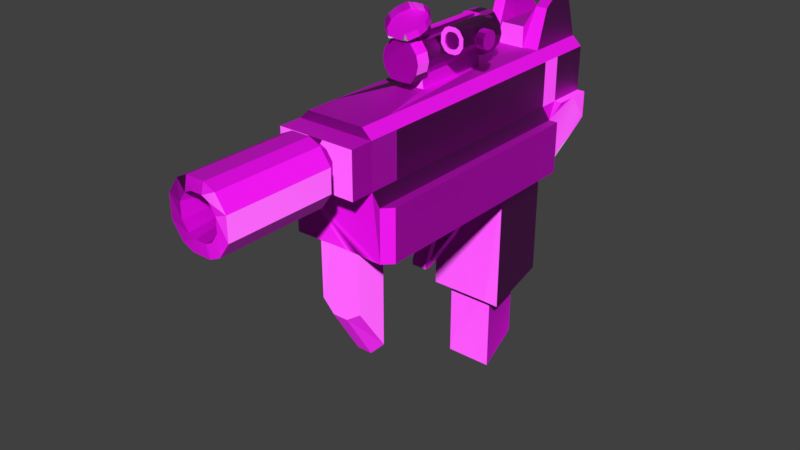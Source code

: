 # Source: UZI_med_Crit_Dmg.blend  (saved by Blender 2.80.75; exported with 4.5.12 LTS)
import bpy
from mathutils import Matrix  # noqa: F401  (used for matrix-valued properties, if any)

bpy.ops.wm.read_factory_settings(use_empty=True)
scene = bpy.context.scene
scene.name = 'Scene'

# ---- collections
col_collection_1 = bpy.data.collections.new('Collection 1'); scene.collection.children.link(col_collection_1)

# ---- images (referenced by path relative to the original .blend; pixels are not part of the script)
import os
ASSET_DIR = os.environ.get("B2B_ASSET_DIR", "")  # directory of the original .blend (textures are referenced by path, not embedded)
HERE = os.path.dirname(os.path.abspath(__file__))  # packed textures are extracted next to this script under _unpacked/

def load_image(name, relpath, width, height, colorspace="sRGB"):
    """Load a texture the original file referenced (path relative to the .blend, or extracted next to this script)."""
    p = next((c for c in (os.path.join(HERE, relpath), os.path.join(ASSET_DIR, relpath)) if relpath and os.path.exists(c)), "")
    if p:
        img = bpy.data.images.load(p, check_existing=True)
        img.name = name
    else:  # same state as the original file: an image datablock whose file is absent (Cycles renders it pink)
        img = bpy.data.images.new(name, width, height)
        img.source = "FILE"
        img.filepath = "//" + (relpath or name)
    img.colorspace_settings.name = colorspace
    return img
img_gun_textures_png = load_image('Gun Textures.png', 'Gun Textures.png', 1024, 1024, 'sRGB')
img_gunnormals_png = load_image('GunNormals.png', 'GunNormals.png', 1024, 1024, 'sRGB')

# ---- materials (node trees are filled in below, after node groups)
mat_material = bpy.data.materials.new('Material')
mat_material.alpha_threshold = 0.0
mat_material.use_transparent_shadow = False
mat_material.roughness = 0.5
mat_material.line_color = (0.0, 0.0, 0.0, 1.0)
mat_uzi_textures = bpy.data.materials.new('UZI Textures')
mat_uzi_textures.use_transparent_shadow = False

# ---- material node trees
mat_uzi_textures.use_nodes = True; mat_uzi_textures.node_tree.nodes.clear()
_N = mat_uzi_textures.node_tree.nodes; _L = mat_uzi_textures.node_tree.links
n0 = _N.new('ShaderNodeOutputMaterial'); n0.name = 'Material Output'; n0.location = (300, 300)
n1 = _N.new('ShaderNodeBsdfPrincipled'); n1.name = 'Principled BSDF'; n1.location = (10, 300)
n1.distribution = 'GGX'
n1.subsurface_method = 'BURLEY'
n1.inputs[3].default_value = 1.45
n1.inputs[27].default_value = (0.0, 0.0, 0.0, 1.0)
n1.inputs[28].default_value = 1.0
n2 = _N.new('ShaderNodeTexImage'); n2.name = 'Image Texture'; n2.location = (-280, 280)
n2.image = img_gun_textures_png
n3 = _N.new('ShaderNodeNormalMap'); n3.name = 'Normal Map'; n3.location = (-242, -52)
n4 = _N.new('ShaderNodeTexImage'); n4.name = 'Image Texture.001'; n4.location = (-581, -22)
n4.image = img_gunnormals_png
_L.new(n1.outputs[0], n0.inputs[0])
_L.new(n2.outputs[0], n1.inputs[0])
_L.new(n3.outputs[0], n1.inputs[5])
_L.new(n4.outputs[0], n3.inputs[1])
n0.is_active_output = True

# ---- world
world_world = bpy.data.worlds.new('World'); scene.world = world_world
world_world.color = (0.05088, 0.05088, 0.05088)
world_world.use_sun_shadow = False
world_world.sun_shadow_jitter_overblur = 0.0

# ---- meshes
me_cube = bpy.data.meshes.new('Cube')
me_cube.from_pydata([(0.5807, 2.313, 1.24), (0.5807, -2.313, 0.8699), (-0.5807, -2.313, 0.8699), (-0.5807, 2.313, 1.24), (0.436, 2.313, 2.618), (0.436, -2.313, 2.618), (-0.436, -2.313, 2.618), (-0.436, 2.313, 2.618), (0.5807, 1.388, 0.8699), (0.5807, 0.4626, 0.8699), (0.5807, -0.4626, 0.8699), (0.5807, -1.388, 0.8699), (-0.5807, -1.388, 0.8699), (-0.5807, -0.4626, 0.8699), (-0.5807, 0.4626, 0.8699), (-0.5807, 1.388, 0.8699), (0.436, 1.388, 2.618), (-0.436, 1.388, 2.618), (-0.3574, 0.5787, -1.164), (-0.3574, 1.148, -1.164), (0.3574, 1.148, -1.164), (0.3574, 0.5787, -1.164), (0.5807, -1.85, 0.8699), (0.436, -1.85, 2.618), (-0.5807, -1.85, 0.8699), (-0.436, -1.85, 2.618), (0.3484, -2.313, 0.8812), (-0.3197, -2.286, 0.005527), (0.115, -0.8843, 2.63), (-0.01856, -0.8843, 2.63), (-0.04917, -0.8843, 2.635), (0.115, 0.3212, 2.63), (0.436, 2.135, 3.18), (-0.436, 2.135, 3.18), (0.436, 1.565, 3.18), (-0.436, 1.565, 3.18), (0.5807, 2.313, 1.815), (0.5807, 2.313, 2.482), (0.5807, -2.313, 1.815), (0.5807, -2.313, 2.482), (-0.5807, -2.313, 1.815), (-0.5807, -2.313, 2.482), (-0.5807, 2.313, 1.815), (-0.5807, 2.313, 2.482), (-0.5807, -1.388, 2.482), (-0.5807, -1.388, 1.815), (-0.5807, -0.4626, 2.482), (-0.5807, -0.4626, 1.815), (-0.5807, 0.4626, 2.482), (-0.5807, 0.4626, 1.815), (-0.5807, 1.388, 2.482), (-0.5807, 1.388, 1.815), (0.5807, 1.388, 2.482), (0.5807, 1.388, 1.815), (0.5807, 0.4626, 2.482), (0.5807, 0.4626, 1.815), (0.5807, -0.4626, 2.482), (0.5807, -0.4626, 1.815), (0.5807, -1.388, 2.482), (0.5807, -1.388, 1.815), (-0.5807, -1.85, 2.482), (-0.5807, -1.85, 1.815), (0.5807, -1.85, 2.482), (0.5807, -1.85, 1.815), (0.5807, -2.658, 1.815), (0.5807, -2.658, 2.482), (-0.5807, -2.658, 1.815), (-0.5807, -2.658, 2.482), (0.2726, -2.658, 2.049), (0.2726, -2.658, 2.249), (-0.2726, -2.658, 2.049), (-0.2726, -2.658, 2.249), (0.5764, 0.4545, -1.078), (0.5807, 1.388, -0.8007), (-0.5807, 1.388, -0.8007), (-0.5807, 0.4626, -1.077), (-0.3574, 0.5787, -2.276), (-0.3574, 1.148, -1.908), (0.3574, 1.148, -1.908), (0.3574, 0.5787, -2.276), (-0.2616, 1.388, 2.618), (-0.1794, 1.388, 2.603), (0.1794, 1.388, 2.603), (0.2616, 1.388, 2.618), (0.3484, 1.388, 0.8699), (-0.3484, 1.388, 0.8699), (0.3484, 0.4626, 0.8699), (0.1161, 0.4626, 0.8699), (-0.1161, 0.4626, 0.8699), (-0.3484, 0.4626, 0.8699), (0.3484, -0.4626, 0.8699), (0.1161, -0.4626, 0.8699), (-0.1161, -0.4626, 0.8699), (-0.3484, -0.4626, 0.8699), (0.3484, -1.388, 0.8699), (0.1161, -1.388, 0.8699), (-0.1161, -1.388, 0.8699), (-0.3484, -1.388, 0.8699), (0.2145, 1.148, -1.164), (0.07149, 1.148, -1.164), (-0.07149, 1.148, -1.164), (-0.2145, 1.148, -1.164), (0.3484, -1.85, 0.8699), (0.1161, -1.85, 0.8699), (-0.1161, -1.85, 0.8699), (-0.3484, -1.85, 0.8699), (0.3484, -2.313, 0.001143), (0.1161, -2.313, -0.1613), (-0.1161, -2.313, -0.1613), (-0.3114, -2.302, 0.8749), (0.3484, -1.85, -0.673), (0.1161, -1.85, -0.9115), (-0.1161, -1.85, -0.9115), (-0.3484, -1.85, -0.673), (-0.01856, 0.3212, 2.63), (-0.04917, 0.3212, 2.635), (0.1456, -0.8843, 2.635), (0.2105, -0.8843, 2.635), (0.2105, 0.3212, 2.635), (0.1456, 0.3212, 2.635), (-0.1141, 0.3212, 2.635), (-0.1141, -0.8843, 2.635), (0.2616, 2.135, 3.18), (0.1794, 2.313, 2.914), (-0.1794, 2.313, 2.914), (-0.2616, 2.135, 3.18), (-0.2616, 1.565, 3.18), (-0.1794, 1.388, 2.914), (0.1794, 1.388, 2.914), (0.2616, 1.565, 3.18), (0.3484, 2.313, 2.482), (-0.3484, 2.313, 2.482), (0.3484, 2.313, 1.815), (-0.3484, 2.313, 1.815), (0.1161, -2.658, 2.482), (-0.1161, -2.658, 2.482), (0.1798, -2.658, 1.915), (0.08128, -2.658, 1.869), (-0.08128, -2.658, 1.869), (-0.1798, -2.658, 1.915), (0.1798, -2.658, 2.382), (0.08128, -2.658, 2.428), (-0.08128, -2.658, 2.428), (-0.1798, -2.658, 2.382), (-0.2145, 0.5787, -1.164), (-0.07149, 0.5787, -1.164), (0.07149, 0.5787, -1.164), (0.2145, 0.5787, -1.164), (-0.3484, 0.4626, -1.077), (-0.1161, 0.4626, -1.077), (0.1161, 0.4626, -1.077), (0.3484, 0.4626, -1.077), (0.3484, 1.388, -0.8568), (0.1161, 1.388, -0.8568), (-0.1161, 1.388, -0.8568), (-0.3484, 1.388, -0.8568), (0.6995, 2.313, 1.42), (0.6995, -2.313, 0.8699), (-0.6995, -2.313, 0.8699), (-0.6995, 2.313, 1.42), (0.6995, 1.388, 0.8699), (0.6995, 0.4626, 0.8699), (0.6995, -0.4626, 0.8699), (0.6995, -1.388, 0.8699), (-0.6995, -1.388, 0.8699), (-0.6995, -0.4626, 0.8699), (-0.6995, 0.4626, 0.8699), (-0.6995, 1.388, 0.8699), (0.6995, -1.85, 0.8699), (-0.6995, -1.85, 0.8699), (0.6995, 2.313, 1.815), (0.6995, -2.313, 1.641), (-0.6995, -2.313, 1.641), (-0.6995, 2.313, 1.815), (-0.6995, -1.388, 1.641), (-0.6995, -0.4626, 1.641), (-0.6995, 0.4626, 1.641), (-0.6995, 1.388, 1.641), (0.6995, 1.388, 1.641), (0.6995, 0.4626, 1.641), (0.6995, -0.4626, 1.641), (0.6995, -1.388, 1.641), (-0.6995, -1.85, 1.641), (0.6995, -1.85, 1.641), (-0.5807, 1.696, 0.9933), (-0.5807, 2.004, 1.117), (-0.436, 1.696, 2.618), (-0.436, 2.004, 2.618), (0.5807, 2.004, 1.117), (0.5807, 1.696, 0.9933), (0.436, 2.004, 2.618), (0.436, 1.696, 2.618), (-0.436, 1.755, 3.319), (-0.436, 1.945, 3.319), (0.436, 1.945, 3.319), (0.436, 1.755, 3.319), (0.5807, 2.004, 1.815), (0.5807, 1.696, 1.815), (0.5807, 2.004, 2.482), (0.5807, 1.696, 2.482), (-0.5807, 1.696, 1.815), (-0.5807, 2.004, 1.815), (-0.5807, 1.696, 2.482), (-0.5807, 2.004, 2.482), (0.2616, 1.945, 3.319), (0.2616, 1.755, 3.319), (0.1794, 2.004, 2.914), (0.1794, 1.696, 2.914), (-0.1794, 2.004, 2.914), (-0.1794, 1.696, 2.914), (-0.2616, 1.945, 3.319), (-0.2616, 1.755, 3.319), (-0.6995, 1.696, 1.077), (-0.6995, 2.004, 1.225), (0.6995, 2.004, 1.225), (0.6995, 1.696, 1.077), (0.6995, 2.004, 1.815), (0.6995, 1.696, 1.815), (-0.6995, 1.696, 1.815), (-0.6995, 2.004, 1.815), (0.1347, 0.4766, 0.5965), (-0.09753, 0.4766, 0.5965), (0.1302, -0.5829, -0.01177), (-0.1021, -0.5829, -0.01177), (-0.1226, 0.008947, 0.2367), (0.1096, 0.008947, 0.2367), (0.1161, 0.4626, 0.8699), (-0.1161, 0.4626, 0.8699), (0.1161, -0.4626, 0.8699), (-0.1161, -0.4626, 0.8699), (0.03743, 0.1423, 0.821), (-0.04297, 0.1423, 0.821), (0.02728, -0.06657, 0.7419), (-0.05311, -0.06657, 0.7419), (0.0445, 0.05453, 0.4082), (-0.06523, 0.05476, 0.4029), (0.02497, -0.08613, 0.3102), (-0.05542, -0.08613, 0.3102), (-0.04297, 0.1423, 0.6361), (-0.06544, 0.002602, 0.5708), (0.01495, 0.002602, 0.5708), (0.03743, 0.1423, 0.6361), (0.1301, -0.4409, 0.2948), (-0.1022, -0.4409, 0.2948), (0.1284, -0.541, 0.6981), (-0.1038, -0.541, 0.6981), (0.1161, -2.313, 0.8812), (-0.1161, -2.313, 0.8812), (0.436, -2.313, 2.618), (-0.436, -2.313, 2.618), (0.1161, -0.5716, 0.8699), (-0.1161, -0.5716, 0.8699), (0.1302, -0.692, -0.01177), (-0.1021, -0.692, -0.01177), (0.1301, -0.55, 0.2948), (-0.1022, -0.55, 0.2948), (0.1284, -0.6501, 0.6981), (-0.1038, -0.6501, 0.6981), (0.1347, 0.4766, 0.5038), (-0.09753, 0.4766, 0.5038), (0.1302, -0.5829, -0.1045), (-0.1021, -0.5829, -0.1045), (-0.1226, 0.008947, 0.144), (0.1096, 0.008947, 0.144), (0.1302, -0.6949, -0.01177), (-0.1021, -0.6949, -0.01177), (0.1302, -0.6949, -0.1045), (-0.1021, -0.6949, -0.1045), (0.8338, -1.85, 0.8699), (0.8338, -2.177, 0.8699), (0.8338, 1.388, 0.8699), (0.8338, 0.4626, 0.8699), (0.8338, -0.4626, 0.8699), (0.8338, -1.388, 0.8699), (-0.8338, -1.85, 0.8699), (-0.8338, -1.388, 0.8699), (-0.8338, -0.4626, 0.8699), (-0.8338, 0.4626, 0.8699), (-0.8338, 1.388, 0.8699), (-0.8338, 1.388, 1.641), (0.8338, 1.388, 1.641), (-0.8338, -2.177, 0.8699), (0.8338, -2.177, 1.641), (-0.8338, -2.177, 1.641), (0.8338, -1.388, 1.641), (0.8338, -1.85, 1.641), (-0.8338, -1.85, 1.641), (0.8338, -0.4626, 1.641), (0.8338, 0.4626, 1.641), (-0.8338, 0.4626, 1.641), (-0.8338, -0.4626, 1.641), (-0.8338, -1.388, 1.641), (0.1035, -0.8843, 2.808), (0.1289, -0.8843, 2.814), (-0.007082, 0.3212, 2.808), (0.1035, 0.3212, 2.808), (-0.08621, 0.3212, 2.814), (-0.03244, 0.3212, 2.814), (0.1827, 0.3212, 2.814), (0.1827, -0.8843, 2.814), (-0.08621, -0.8843, 2.814), (-0.03244, -0.8843, 2.814), (-0.007082, -0.8843, 2.808), (0.1289, 0.3212, 2.814), (0.1035, -0.8843, 3.251), (0.1289, -0.8843, 3.256), (-0.007082, 0.3212, 3.251), (0.1035, 0.3212, 3.251), (-0.08621, 0.3212, 3.256), (-0.03244, 0.3212, 3.256), (0.1827, 0.3212, 3.256), (0.1827, -0.8843, 3.256), (-0.08621, -0.8843, 3.256), (-0.03244, -0.8843, 3.256), (-0.007082, -0.8843, 3.251), (0.1289, 0.3212, 3.256), (0.2916, -0.8843, 3.035), (0.2916, 0.3212, 3.035), (-0.1952, -0.8843, 3.035), (-0.1952, 0.3212, 3.035), (0.2664, -0.8843, 3.146), (0.2664, 0.3212, 3.146), (0.2664, 0.3212, 2.924), (0.2664, -0.8843, 2.924), (-0.1699, -0.8843, 3.146), (-0.1699, 0.3212, 3.146), (-0.1699, -0.8843, 2.924), (-0.1699, 0.3212, 2.924), (0.04822, 0.3212, 3.251), (0.04822, 0.3212, 3.336), (0.1035, 0.3212, 3.336), (-0.007082, -0.8843, 3.336), (0.1035, -0.8843, 3.336), (-0.007082, 0.3212, 3.336), (0.1035, -0.8843, 2.808), (0.1289, -0.8843, 2.814), (-0.08621, -0.8843, 2.814), (-0.03244, -0.8843, 2.814), (-0.007082, -0.8843, 2.808), (0.1827, -0.8843, 2.814), (0.1035, -0.8843, 3.251), (0.1289, -0.8843, 3.256), (-0.08621, -0.8843, 3.256), (-0.03244, -0.8843, 3.256), (-0.007082, -0.8843, 3.251), (0.1827, -0.8843, 3.256), (-0.1699, -0.8843, 2.924), (-0.1699, -0.8843, 3.146), (-0.1952, -0.8843, 3.035), (0.2664, -0.8843, 3.146), (0.2916, -0.8843, 3.035), (0.2664, -0.8843, 2.924), (0.1132, -0.9301, 2.769), (0.143, -0.9301, 2.775), (-0.1097, -0.9301, 2.775), (-0.04654, -0.9301, 2.775), (-0.01675, -0.9301, 2.769), (0.2062, -0.9301, 2.775), (0.1132, -0.9301, 3.289), (0.143, -0.9301, 3.295), (-0.1097, -0.9301, 3.295), (-0.04654, -0.9301, 3.295), (-0.01675, -0.9301, 3.289), (0.2062, -0.9301, 3.295), (-0.2081, -0.9301, 2.905), (-0.2081, -0.9301, 3.165), (-0.2377, -0.9301, 3.035), (0.3045, -0.9301, 3.165), (0.3342, -0.9301, 3.035), (0.3045, -0.9301, 2.905), (0.1132, -0.9301, 2.769), (0.143, -0.9301, 2.775), (-0.1097, -0.9301, 2.775), (-0.04654, -0.9301, 2.775), (-0.01675, -0.9301, 2.769), (0.2062, -0.9301, 2.775), (0.1132, -0.9301, 3.31), (0.143, -0.9301, 3.295), (-0.1097, -0.9301, 3.295), (-0.04654, -0.9301, 3.295), (-0.01675, -0.9301, 3.31), (0.2062, -0.9301, 3.295), (-0.2081, -0.9301, 2.905), (-0.2081, -0.9301, 3.165), (-0.2377, -0.9301, 3.035), (0.3045, -0.9301, 3.165), (0.3342, -0.9301, 3.035), (0.3045, -0.9301, 2.905), (0.1132, -1.147, 2.769), (0.143, -1.147, 2.775), (-0.1097, -1.147, 2.775), (-0.04654, -1.147, 2.775), (-0.01675, -1.147, 2.769), (0.2062, -1.147, 2.775), (0.1132, -1.147, 3.31), (0.143, -1.147, 3.295), (-0.1097, -1.147, 3.295), (-0.04654, -1.147, 3.295), (-0.01675, -1.147, 3.31), (0.2062, -1.147, 3.295), (-0.2081, -1.147, 2.905), (-0.2081, -1.147, 3.165), (-0.2377, -1.147, 3.035), (0.3045, -1.147, 3.165), (0.3342, -1.147, 3.035), (0.3045, -1.147, 2.905), (-0.01979, 0.3777, 2.754), (0.1162, 0.3777, 2.754), (-0.1171, 0.3777, 2.76), (-0.05097, 0.3777, 2.76), (0.1474, 0.3777, 2.76), (0.2135, 0.3777, 2.76), (0.04822, 0.3777, 3.326), (0.1162, 0.3777, 3.326), (-0.1171, 0.3777, 3.305), (-0.05097, 0.3777, 3.324), (0.1474, 0.3777, 3.324), (0.2135, 0.3777, 3.305), (-0.01979, 0.3777, 3.326), (0.3475, 0.3777, 3.033), (0.3165, 0.3777, 3.169), (0.3165, 0.3777, 2.897), (-0.2201, 0.3777, 2.897), (-0.2511, 0.3777, 3.033), (-0.2201, 0.3777, 3.169), (-0.01979, 0.6108, 2.754), (0.1162, 0.6108, 2.754), (-0.1171, 0.6108, 2.76), (-0.05097, 0.6108, 2.76), (0.1474, 0.6108, 2.76), (0.2135, 0.6108, 2.76), (0.04822, 0.6108, 3.326), (0.1162, 0.6108, 3.326), (-0.1171, 0.6108, 3.305), (-0.05097, 0.6108, 3.324), (0.1474, 0.6108, 3.324), (0.2135, 0.6108, 3.305), (-0.01979, 0.6108, 3.326), (0.3475, 0.6108, 3.033), (0.3165, 0.6108, 3.169), (0.3165, 0.6108, 2.897), (-0.2201, 0.6108, 2.897), (-0.2511, 0.6108, 3.033), (-0.2201, 0.6108, 3.169), (0.1703, -3.781, 2.086), (0.1703, -3.781, 2.211), (-0.1703, -3.781, 2.086), (-0.1703, -3.781, 2.211), (-0.1124, -3.781, 2.003), (-0.1124, -3.781, 2.294), (0.1124, -3.781, 2.003), (0.05078, -3.781, 1.974), (-0.05078, -3.781, 1.974), (0.1124, -3.781, 2.294), (0.05078, -3.781, 2.323), (-0.05078, -3.781, 2.323), (0.1703, -3.781, 2.086), (0.1703, -3.781, 2.211), (-0.1703, -3.781, 2.086), (-0.1703, -3.781, 2.211), (-0.1124, -3.781, 2.003), (-0.1124, -3.781, 2.294), (0.1124, -3.781, 2.003), (0.05078, -3.781, 1.974), (-0.05078, -3.781, 1.974), (0.1124, -3.781, 2.294), (0.05078, -3.781, 2.323), (-0.05078, -3.781, 2.323), (0.1703, -3.429, 2.086), (0.1703, -3.429, 2.211), (-0.1703, -3.429, 2.086), (-0.1703, -3.429, 2.211), (-0.1124, -3.429, 2.003), (-0.1124, -3.429, 2.294), (0.1124, -3.429, 2.003), (0.05078, -3.429, 1.974), (-0.05078, -3.429, 1.974), (0.1124, -3.429, 2.294), (0.05078, -3.429, 2.323), (-0.05078, -3.429, 2.323), (0.2726, -2.831, 2.049), (-0.2726, -2.831, 2.049), (0.2726, -2.831, 2.249), (-0.2726, -2.831, 2.249), (0.1798, -2.831, 2.382), (0.08128, -2.831, 2.428), (-0.08128, -2.831, 2.428), (-0.1798, -2.831, 2.382), (-0.1798, -2.831, 1.915), (-0.08128, -2.831, 1.869), (0.08128, -2.831, 1.869), (0.1798, -2.831, 1.915), (-0.01447, -1.16, 3.336), (-0.04423, -1.259, 3.342), (0.2017, -1.24, 3.435), (0.1452, -1.251, 3.342), (0.1154, -1.155, 3.336), (-0.114, -1.249, 3.442), (-0.02757, -0.7774, 3.697), (-0.05716, -0.791, 3.69), (0.1954, -0.7844, 3.685), (0.1323, -0.786, 3.686), (0.1023, -0.7741, 3.694), (-0.1203, -0.7926, 3.692), (0.2985, -1.124, 3.495), (0.2953, -0.8958, 3.62), (0.3265, -1.009, 3.557), (-0.217, -0.9092, 3.631), (-0.2451, -1.024, 3.57), (-0.2139, -1.137, 3.506), (-0.02468, -1.196, 3.335), (-0.05453, -1.191, 3.339), (0.198, -1.185, 3.333), (0.1349, -1.186, 3.334), (0.1052, -1.193, 3.332), (-0.1177, -1.193, 3.34), (-0.03127, -0.7217, 3.595), (-0.06086, -0.7353, 3.589), (0.1917, -0.7287, 3.583), (0.1286, -0.7303, 3.585), (0.09861, -0.7184, 3.592), (-0.124, -0.7369, 3.59), (0.2948, -1.068, 3.393), (0.2916, -0.8401, 3.518), (0.3228, -0.9534, 3.455), (-0.2207, -0.8535, 3.53), (-0.2488, -0.9683, 3.468), (-0.2176, -1.082, 3.405), (0.1154, -1.155, 3.312), (-0.01447, -1.16, 3.312), (0.1109, -1.137, 3.312), (-0.01894, -1.142, 3.312), (0.613, 0.1138, 3.185), (0.613, 0.1138, 3.312), (0.264, 0.1138, 3.185), (0.264, 0.1138, 3.312), (0.613, -0.6046, 3.185), (0.613, -0.6046, 3.312), (0.264, -0.6046, 3.185), (0.264, -0.6046, 3.312), (0.5536, 0.1138, 3.099), (0.4905, 0.1138, 3.07), (0.3865, 0.1138, 3.07), (0.3234, 0.1138, 3.099), (0.5536, 0.1138, 3.398), (0.4905, 0.1138, 3.427), (0.3865, 0.1138, 3.427), (0.3234, 0.1138, 3.398), (0.5536, -0.6046, 3.099), (0.4905, -0.6046, 3.07), (0.3865, -0.6046, 3.07), (0.3234, -0.6046, 3.099), (0.5536, -0.6046, 3.398), (0.4905, -0.6046, 3.427), (0.3865, -0.6046, 3.427), (0.3234, -0.6046, 3.398), (0.5475, -0.6046, 3.209), (0.5475, -0.6046, 3.288), (0.3295, -0.6046, 3.209), (0.3295, -0.6046, 3.288), (0.3666, -0.6046, 3.155), (0.3666, -0.6046, 3.342), (0.5104, -0.6046, 3.155), (0.471, -0.6046, 3.137), (0.406, -0.6046, 3.137), (0.5104, -0.6046, 3.342), (0.471, -0.6046, 3.36), (0.406, -0.6046, 3.36), (0.5475, -0.6046, 3.209), (0.5475, -0.6046, 3.288), (0.3295, -0.6046, 3.209), (0.3295, -0.6046, 3.288), (0.3666, -0.6046, 3.155), (0.3666, -0.6046, 3.342), (0.5104, -0.6046, 3.155), (0.471, -0.6046, 3.137), (0.406, -0.6046, 3.137), (0.5104, -0.6046, 3.342), (0.471, -0.6046, 3.36), (0.406, -0.6046, 3.36), (0.5475, -0.5816, 3.209), (0.5475, -0.5816, 3.288), (0.3295, -0.5816, 3.209), (0.3295, -0.5816, 3.288), (0.3666, -0.5816, 3.155), (0.3666, -0.5816, 3.342), (0.5104, -0.5816, 3.155), (0.471, -0.5816, 3.137), (0.406, -0.5816, 3.137), (0.5104, -0.5816, 3.342), (0.471, -0.5816, 3.36), (0.406, -0.5816, 3.36), (0.613, 0.003111, 3.185), (0.264, 0.003111, 3.185), (0.613, 0.00311, 3.312), (0.264, 0.003111, 3.312), (0.5536, 0.00311, 3.398), (0.4905, 0.003111, 3.427), (0.3865, 0.003111, 3.427), (0.3234, 0.003111, 3.398), (0.3234, 0.003111, 3.099), (0.3865, 0.003111, 3.07), (0.4905, 0.003111, 3.07), (0.5536, 0.003111, 3.099), (0.7625, -0.1312, 3.191), (0.7625, -0.1312, 3.282), (0.7604, -0.3783, 3.191), (0.7604, -0.3783, 3.282), (0.7621, -0.1733, 3.131), (0.7618, -0.2179, 3.11), (0.7612, -0.2916, 3.11), (0.7608, -0.3363, 3.131), (0.7621, -0.1733, 3.342), (0.7618, -0.2179, 3.363), (0.7612, -0.2916, 3.363), (0.7608, -0.3363, 3.342), (0.642, -0.1312, 3.191), (0.642, -0.1312, 3.282), (0.64, -0.3783, 3.191), (0.64, -0.3783, 3.282), (0.6403, -0.3363, 3.131), (0.6403, -0.3363, 3.342), (0.6417, -0.1733, 3.131), (0.6413, -0.2179, 3.11), (0.6407, -0.2916, 3.11), (0.6417, -0.1733, 3.342), (0.6413, -0.2179, 3.363), (0.6407, -0.2916, 3.363), (0.6171, -0.1458, 3.197), (0.6171, -0.1458, 3.277), (0.6153, -0.3638, 3.197), (0.6153, -0.3638, 3.277), (0.6156, -0.3267, 3.143), (0.6156, -0.3267, 3.33), (0.6168, -0.1829, 3.143), (0.6165, -0.2223, 3.125), (0.6159, -0.2873, 3.125), (0.6168, -0.1829, 3.33), (0.6165, -0.2223, 3.348), (0.6159, -0.2873, 3.348), (0.4707, -4.502, 1.975), (0.4707, -4.502, 2.313), (-0.4499, -4.502, 1.975), (-0.4499, -4.502, 2.313), (-0.2933, -4.502, 1.75), (-0.2933, -4.502, 2.538), (0.4707, -2.898, 1.975), (0.4707, -2.898, 2.313), (-0.4499, -2.898, 2.313), (0.3141, -4.502, 1.75), (0.1476, -4.502, 1.673), (-0.1269, -4.502, 1.673), (0.3141, -4.502, 2.538), (0.1476, -4.502, 2.615), (-0.1269, -4.502, 2.615), (0.3141, -2.898, 2.538), (0.1476, -2.898, 2.615), (-0.1269, -2.898, 2.615), (-0.2933, -2.898, 2.538), (-0.2933, -2.898, 1.75), (-0.1269, -2.898, 1.673), (0.1476, -2.898, 1.673), (0.3141, -2.898, 1.75), (0.298, -4.502, 2.039), (0.298, -4.502, 2.249), (-0.2772, -4.502, 2.039), (-0.2772, -4.502, 2.249), (-0.1793, -4.502, 1.898), (-0.1793, -4.502, 2.39), (0.2001, -4.502, 1.898), (0.09614, -4.502, 1.849), (-0.07535, -4.502, 1.849), (0.2001, -4.502, 2.39), (0.09614, -4.502, 2.439), (-0.07535, -4.502, 2.439), (-0.4499, -2.898, 1.975)], [(309, 313), (305, 315)], [(80, 17, 120, 115), (75, 74, 19, 18), (18, 19, 77, 76), (152, 73, 20, 98), (148, 75, 18, 144), (107, 106, 26, 246), (83, 16, 34, 129), (59, 58, 62, 63), (0, 36, 170, 156), (40, 41, 60, 61), (88, 87, 220, 221), (36, 37, 198, 199, 197, 196), (197, 199, 52, 53), (105, 24, 169, 164, 12, 97, 96, 95, 94, 11, 163, 168, 22, 102, 103, 104), (24, 2, 158, 169), (1, 22, 168, 157), (61, 60, 44, 45), (9, 8, 160, 161), (217, 178, 160, 215, 214, 156, 170, 216), (63, 62, 39, 38), (41, 40, 66, 67), (38, 39, 65, 64), (487, 483, 648, 658), (444, 450, 669, 663), (449, 455, 674, 668), (489, 490, 661, 660), (14, 15, 74, 75), (84, 8, 73, 152), (20, 21, 79, 78), (98, 20, 78, 77, 19, 101, 100, 99), (97, 12, 164, 165, 13, 93, 92, 91, 90, 10, 162, 163, 11, 94, 95, 96), (15, 85, 155, 74), (7, 33, 125, 124, 123, 122, 32, 4), (144, 18, 76, 79, 21, 147, 146, 145), (483, 481, 675, 648), (447, 449, 668, 666), (490, 491, 662, 661), (455, 454, 673, 674), (482, 484, 655, 647), (448, 446, 665, 667), (454, 453, 672, 673), (484, 485, 656, 655), (134, 135, 142, 141), (131, 43, 7, 4, 37, 130), (17, 80, 126, 35), (80, 81, 127, 126), (81, 82, 128, 127), (82, 83, 129, 128), (205, 207, 128, 129), (207, 209, 127, 128), (209, 211, 126, 127), (82, 81, 114, 31), (83, 82, 31, 119), (81, 80, 115, 114), (16, 83, 119, 118), (17, 25, 23, 16, 118, 117, 116, 28, 29, 30, 121, 120), (27, 113, 112, 108), (105, 104, 112, 113), (104, 103, 111, 112), (103, 102, 110, 111), (72, 151, 147, 21), (151, 150, 146, 147), (150, 149, 145, 146), (149, 148, 144, 145), (74, 155, 101, 19), (155, 154, 100, 101), (154, 153, 99, 100), (153, 152, 98, 99), (41, 67, 135, 134, 65, 39), (176, 177, 279, 289), (48, 50, 51, 49, 47, 45, 44, 46), (167, 177, 218, 219, 173, 159, 213, 212), (15, 14, 166, 167), (40, 61, 45, 47, 49, 51, 177, 176, 175, 174, 182, 172), (42, 3, 159, 173), (38, 64, 66, 40), (85, 84, 152, 153, 154, 155), (188, 0, 156, 214, 215, 160, 8, 189), (85, 15, 184, 185, 3, 0, 188, 189, 8, 84), (184, 15, 167, 212, 213, 159, 3, 185), (124, 125, 210, 208), (208, 210, 211, 209), (123, 124, 208, 206), (206, 208, 209, 207), (122, 123, 206, 204), (204, 206, 207, 205), (51, 50, 202, 200), (201, 42, 173, 219, 218, 177, 51, 200), (195, 194, 204, 205), (190, 4, 32, 194, 195, 34, 16, 191), (203, 43, 42, 201, 200, 202), (89, 14, 75, 148, 149, 150, 151, 72, 9, 86, 87, 88), (3, 42, 133, 132, 36, 0), (186, 17, 35, 192, 193, 33, 7, 187), (27, 108, 247, 109), (446, 447, 666, 665), (67, 66, 64, 65, 134, 141, 140, 69, 68, 136, 137, 138, 139, 70, 71, 143, 142, 135), (56, 58, 59, 57, 55, 53, 52, 54), (79, 76, 77, 78), (224, 221, 259, 262), (14, 89, 93, 13), (87, 86, 90, 91), (223, 222, 252, 253), (89, 88, 92, 93), (166, 14, 13, 165), (86, 9, 10, 90), (9, 161, 162, 10), (223, 224, 262, 261), (91, 92, 229, 228), (226, 228, 232, 230), (87, 91, 228, 226), (88, 87, 226, 227), (92, 88, 227, 229), (239, 238, 235, 237), (227, 226, 230, 231), (229, 227, 231, 233), (228, 229, 233, 232), (234, 236, 237, 235), (240, 239, 237, 236), (241, 240, 236, 234), (238, 241, 234, 235), (231, 230, 241, 238), (230, 232, 240, 241), (232, 233, 239, 240), (233, 231, 238, 239), (242, 244, 256, 254), (92, 245, 257, 251), (108, 112, 111, 107), (108, 107, 246, 247), (107, 111, 110, 106), (247, 246, 26, 102, 103, 104, 105, 109), (22, 1, 26, 102), (24, 105, 109, 2), (105, 113, 27, 109), (102, 26, 106, 110), (122, 204, 194, 32), (34, 195, 205, 129), (192, 211, 210, 193), (125, 33, 193, 210), (126, 211, 192, 35), (249, 41, 39, 248), (43, 203, 202, 50, 48, 46, 44, 60, 41, 249, 25, 17, 186, 187, 7), (4, 190, 191, 16, 23, 248, 39, 62, 58, 56, 54, 199, 198, 37), (197, 53, 178, 217, 216, 170, 36, 196), (63, 38, 171, 183, 181, 180, 179, 178, 53, 55, 57, 59), (1, 157, 171, 38, 40, 172, 158, 2, 109, 247, 246, 26), (133, 42, 43, 131, 130, 37, 36, 132), (167, 166, 277, 278), (254, 255, 253, 252), (256, 257, 255, 254), (250, 251, 257, 256), (222, 242, 254, 252), (244, 91, 250, 256), (245, 243, 255, 257), (91, 92, 251, 250), (243, 223, 253, 255), (262, 263, 260, 261), (259, 258, 263, 262), (260, 222, 264, 266), (221, 220, 258, 259), (225, 222, 260, 263), (220, 225, 263, 258), (264, 265, 267, 266), (222, 223, 265, 264), (223, 261, 267, 265), (261, 260, 266, 267), (285, 282, 269, 268, 273, 272, 271, 270, 280, 288, 287, 284), (289, 279, 278, 277, 276, 275, 274, 281, 283, 286, 291, 290), (177, 167, 278, 279), (175, 176, 289, 290), (161, 160, 270, 271), (181, 183, 285, 284), (160, 178, 280, 270), (174, 175, 290, 291), (162, 161, 271, 272), (172, 182, 286, 283), (168, 163, 273, 268), (182, 174, 291, 286), (163, 162, 272, 273), (180, 181, 284, 287), (169, 158, 281, 274), (164, 169, 274, 275), (179, 180, 287, 288), (183, 171, 282, 285), (165, 164, 275, 276), (178, 179, 288, 280), (157, 168, 268, 269), (171, 157, 269, 282), (166, 165, 276, 277), (158, 172, 283, 281), (21, 20, 73, 72), (8, 9, 72, 73), (305, 311, 310, 315, 307, 304), (115, 120, 296, 297), (118, 119, 303, 298), (117, 118, 298, 299), (114, 115, 297, 294), (31, 114, 294, 295), (120, 121, 300, 296), (119, 31, 295, 303), (314, 304, 332, 331), (299, 298, 322, 323), (319, 318, 324, 325), (327, 319, 423, 422), (309, 308, 312, 313, 314, 306), (323, 322, 317, 316), (327, 326, 318, 319), (325, 324, 312, 308), (320, 321, 310, 311), (296, 300, 326, 327), (316, 317, 321, 320), (302, 292, 334, 338), (330, 329, 333, 331, 332), (304, 307, 330, 332), (307, 328, 329, 330), (328, 306, 333, 329), (306, 314, 331, 333), (343, 342, 360, 361), (299, 323, 351, 339), (313, 312, 342, 343), (304, 314, 344, 340), (316, 320, 349, 350), (292, 293, 335, 334), (326, 300, 336, 346), (312, 324, 347, 342), (293, 299, 339, 335), (324, 318, 348, 347), (323, 316, 350, 351), (305, 304, 340, 341), (311, 305, 341, 345), (301, 302, 338, 337), (318, 326, 346, 348), (320, 311, 345, 349), (300, 301, 337, 336), (314, 313, 343, 344), (358, 362, 380, 376), (351, 350, 368, 369), (340, 344, 362, 358), (334, 335, 353, 352), (339, 351, 369, 357), (345, 341, 359, 363), (336, 337, 355, 354), (342, 347, 365, 360), (344, 343, 361, 362), (338, 334, 352, 356), (348, 346, 364, 366), (346, 336, 354, 364), (335, 339, 357, 353), (347, 348, 366, 365), (337, 338, 356, 355), (349, 345, 363, 367), (341, 340, 358, 359), (350, 349, 367, 368), (381, 377, 395, 399), (352, 353, 371, 370), (357, 369, 387, 375), (363, 359, 377, 381), (354, 355, 373, 372), (360, 365, 383, 378), (362, 361, 379, 380), (356, 352, 370, 374), (366, 364, 382, 384), (364, 354, 372, 382), (353, 357, 375, 371), (365, 366, 384, 383), (355, 356, 374, 373), (367, 363, 381, 385), (359, 358, 376, 377), (368, 367, 385, 386), (361, 360, 378, 379), (369, 368, 386, 387), (390, 391, 392, 388, 389, 393, 405, 404, 403, 399, 395, 394, 398, 397, 396, 401, 402, 400), (372, 373, 391, 390), (378, 383, 401, 396), (380, 379, 397, 398), (374, 370, 388, 392), (384, 382, 400, 402), (382, 372, 390, 400), (371, 375, 393, 389), (383, 384, 402, 401), (373, 374, 392, 391), (385, 381, 399, 403), (377, 376, 394, 395), (386, 385, 403, 404), (379, 378, 396, 397), (387, 386, 404, 405), (376, 380, 398, 394), (370, 371, 389, 388), (375, 387, 405, 393), (420, 419, 438, 439), (307, 315, 416, 413), (306, 328, 412, 418), (321, 317, 419, 420), (298, 303, 410, 411), (325, 308, 414, 424), (295, 294, 406, 407), (319, 325, 424, 423), (315, 310, 417, 416), (294, 297, 409, 406), (297, 296, 408, 409), (310, 321, 420, 417), (328, 307, 413, 412), (317, 322, 421, 419), (309, 306, 418, 415), (303, 295, 407, 410), (308, 309, 415, 414), (296, 327, 422, 408), (322, 298, 411, 421), (429, 426, 425, 428, 427, 441, 442, 443, 433, 434, 437, 431, 432, 435, 436, 439, 438, 440, 430), (406, 409, 428, 425), (418, 412, 431, 437), (419, 421, 440, 438), (410, 407, 426, 429), (422, 423, 442, 441), (412, 413, 432, 431), (424, 414, 433, 443), (414, 415, 434, 433), (417, 420, 439, 436), (416, 417, 436, 435), (407, 406, 425, 426), (421, 411, 430, 440), (415, 418, 437, 434), (409, 408, 427, 428), (423, 424, 443, 442), (413, 416, 435, 432), (411, 410, 429, 430), (408, 422, 441, 427), (23, 25, 6, 5), (446, 448, 460, 458), (453, 445, 664, 672), (485, 486, 657, 656), (445, 444, 663, 664), (452, 448, 667, 671), (486, 487, 658, 657), (491, 480, 646, 662), (451, 452, 671, 670), (481, 488, 659, 675), (480, 482, 647, 646), (450, 451, 670, 669), (488, 489, 660, 659), (463, 462, 474, 475), (453, 454, 466, 465), (452, 451, 463, 464), (449, 447, 459, 461), (454, 455, 467, 466), (444, 445, 457, 456), (448, 452, 464, 460), (450, 444, 456, 462), (455, 449, 461, 467), (447, 446, 458, 459), (445, 453, 465, 457), (451, 450, 462, 463), (473, 471, 470, 472, 476, 475, 474, 468, 469, 477, 478, 479), (458, 460, 472, 470), (465, 466, 478, 477), (464, 463, 475, 476), (461, 459, 471, 473), (466, 467, 479, 478), (456, 457, 469, 468), (460, 464, 476, 472), (462, 456, 468, 474), (467, 461, 473, 479), (459, 458, 470, 471), (457, 465, 477, 469), (137, 136, 491, 490), (138, 137, 490, 489), (139, 138, 489, 488), (70, 139, 488, 481), (142, 143, 487, 486), (141, 142, 486, 485), (140, 141, 485, 484), (69, 140, 484, 482), (71, 70, 481, 483), (143, 71, 483, 487), (68, 69, 482, 480), (136, 68, 480, 491), (29, 28, 116, 117, 299, 293, 292, 302, 301, 300, 121, 30), (503, 499, 517, 521), (512, 513, 514, 510, 511, 515, 527, 526, 525, 521, 517, 516, 520, 519, 518, 523, 524, 522), (494, 495, 513, 512), (500, 505, 523, 518), (502, 501, 519, 520), (496, 492, 529, 528), (506, 504, 522, 524), (504, 494, 512, 522), (493, 497, 515, 511), (505, 506, 524, 523), (495, 496, 514, 513), (507, 503, 521, 525), (499, 498, 516, 517), (508, 507, 525, 526), (501, 500, 518, 519), (509, 508, 526, 527), (498, 502, 520, 516), (492, 493, 511, 510), (497, 509, 527, 515), (528, 529, 531, 530), (492, 510, 531, 529), (510, 514, 530, 531), (514, 496, 528, 530), (603, 592, 536, 548), (592, 594, 537, 536), (599, 595, 539, 555), (595, 593, 538, 539), (594, 596, 552, 537), (596, 597, 553, 552), (597, 598, 554, 553), (598, 599, 555, 554), (593, 600, 551, 538), (600, 601, 550, 551), (601, 602, 549, 550), (602, 603, 548, 549), (549, 548, 562, 563), (558, 560, 572, 570), (539, 538, 558, 559), (552, 553, 566, 565), (550, 549, 563, 564), (538, 551, 560, 558), (553, 554, 567, 566), (551, 550, 564, 560), (555, 539, 559, 561), (548, 536, 556, 562), (554, 555, 561, 567), (536, 537, 557, 556), (537, 552, 565, 557), (575, 574, 586, 587), (565, 566, 578, 577), (564, 563, 575, 576), (561, 559, 571, 573), (566, 567, 579, 578), (556, 557, 569, 568), (560, 564, 576, 572), (562, 556, 568, 574), (567, 561, 573, 579), (559, 558, 570, 571), (557, 565, 577, 569), (563, 562, 574, 575), (585, 583, 582, 584, 588, 587, 586, 580, 581, 589, 590, 591), (570, 572, 584, 582), (577, 578, 590, 589), (576, 575, 587, 588), (573, 571, 583, 585), (578, 579, 591, 590), (568, 569, 581, 580), (572, 576, 588, 584), (574, 568, 580, 586), (579, 573, 585, 591), (571, 570, 582, 583), (569, 577, 589, 581), (541, 540, 603, 602), (542, 541, 602, 601), (543, 542, 601, 600), (534, 543, 600, 593), (546, 547, 599, 598), (545, 546, 598, 597), (544, 545, 597, 596), (533, 544, 596, 594), (535, 534, 593, 595), (547, 535, 595, 599), (532, 533, 594, 592), (540, 532, 592, 603), (533, 532, 540, 541, 542, 543, 534, 535, 547, 546, 545, 544), (605, 604, 608, 609, 610, 611, 606, 607, 615, 614, 613, 612), (623, 622, 634, 635), (619, 618, 630, 631), (625, 626, 638, 637), (624, 623, 635, 636), (618, 620, 632, 630), (626, 627, 639, 638), (620, 624, 636, 632), (621, 619, 631, 633), (622, 616, 628, 634), (627, 621, 633, 639), (616, 617, 629, 628), (617, 625, 637, 629), (615, 607, 619, 621), (614, 615, 621, 627), (608, 604, 616, 622), (609, 608, 622, 623), (610, 609, 623, 624), (611, 610, 624, 620), (604, 605, 617, 616), (605, 612, 625, 617), (607, 606, 618, 619), (612, 613, 626, 625), (606, 611, 620, 618), (613, 614, 627, 626), (662, 646, 640, 649), (646, 647, 641, 640), (658, 648, 643, 645), (648, 675, 642, 643), (647, 655, 652, 641), (655, 656, 653, 652), (656, 657, 654, 653), (657, 658, 645, 654), (675, 659, 644, 642), (659, 660, 651, 644), (660, 661, 650, 651), (661, 662, 649, 650), (650, 649, 669, 670), (643, 642, 665, 666), (652, 653, 673, 672), (651, 650, 670, 671), (642, 644, 667, 665), (653, 654, 674, 673), (644, 651, 671, 667), (645, 643, 666, 668), (649, 640, 663, 669), (654, 645, 668, 674), (640, 641, 664, 663), (641, 652, 672, 664)])
me_cube.polygons.foreach_set('material_index', [1, 1, 1, 0, 0, 1, 1, 1, 0, 1, 0, 1, 1, 0, 0, 0, 1, 0, 1, 1, 1, 1, 1, 1, 1, 1, 1, 0, 1, 0, 0, 0, 0, 1, 1, 1, 1, 1, 1, 1, 1, 1, 1, 0, 1, 1, 1, 1, 1, 1, 1, 1, 1, 1, 1, 1, 1, 0, 0, 0, 0, 0, 0, 0, 0, 0, 0, 0, 1, 1, 1, 1, 0, 1, 0, 0, 0, 0, 0, 0, 1, 1, 1, 1, 1, 1, 1, 1, 1, 1, 1, 1, 0, 1, 1, 1, 1, 1, 0, 1, 0, 0, 1, 0, 0, 0, 0, 1, 0, 1, 0, 0, 0, 1, 0, 1, 1, 0, 1, 1, 0, 0, 1, 1, 1, 1, 1, 1, 1, 1, 0, 0, 0, 1, 1, 1, 1, 1, 1, 1, 1, 1, 1, 1, 1, 1, 0, 0, 1, 1, 1, 1, 1, 1, 0, 1, 1, 1, 1, 0, 1, 1, 1, 1, 1, 1, 1, 1, 1, 1, 0, 1, 1, 1, 0, 1, 0, 1, 0, 1, 0, 0, 1, 1, 0, 1, 0, 1, 0, 1, 0, 1, 1, 1, 1, 1, 1, 1, 1, 1, 1, 1, 1, 1, 1, 1, 1, 1, 1, 1, 1, 0, 1, 1, 1, 1, 1, 1, 1, 1, 0, 1, 0, 1, 1, 0, 1, 1, 0, 0, 0, 1, 1, 0, 1, 0, 1, 1, 0, 1, 1, 0, 1, 1, 0, 1, 1, 0, 1, 0, 1, 1, 1, 1, 0, 1, 0, 0, 1, 1, 0, 1, 1, 0, 1, 0, 1, 0, 1, 1, 1, 1, 1, 1, 1, 1, 1, 1, 1, 1, 1, 1, 1, 1, 1, 1, 1, 1, 1, 1, 1, 1, 1, 1, 1, 1, 1, 1, 1, 1, 1, 1, 1, 1, 1, 1, 1, 1, 1, 1, 1, 1, 1, 1, 1, 1, 1, 1, 1, 1, 1, 1, 1, 1, 1, 1, 1, 1, 1, 1, 1, 1, 1, 1, 1, 1, 1, 1, 1, 1, 1, 1, 1, 1, 1, 1, 1, 1, 1, 1, 1, 1, 1, 1, 1, 1, 1, 1, 1, 1, 1, 1, 1, 1, 1, 1, 1, 1, 1, 1, 1, 1, 1, 1, 1, 1, 1, 1, 1, 0, 1, 1, 0, 1, 1, 0, 1, 0, 1, 1, 1, 1, 1, 1, 0, 1, 0, 0, 1, 0, 1, 1, 1, 1, 1, 1, 1, 1, 1, 1, 1, 1, 1, 1, 1, 1, 1, 1, 1, 1, 1, 1, 1, 1, 1, 1, 1, 1, 1, 1, 1, 1, 1, 1, 1, 1, 1, 1, 1, 1, 1, 1, 1, 1, 1, 1, 1, 1, 1, 1, 1, 1, 1, 1, 1, 1, 1, 1, 1, 1, 1, 1, 1, 1, 1, 1, 1, 1, 1, 1, 1, 1, 1, 1, 1, 1, 1, 1, 1, 1, 1, 1, 1, 1, 1, 1, 1, 1, 1, 1, 1, 1, 1, 1, 1, 1, 1, 1, 1, 1, 1, 1, 1, 1, 1, 1, 1, 1, 1, 1, 1])
_uv = me_cube.uv_layers.new(name='UVMap')
_uv.uv.foreach_set('vector', [0.4041, 0.5185, 0.4004, 0.5458, 0.4004, 0.5458, 0.4041, 0.5185, 0.8636, 0.5158, 0.862, 0.5234, 0.8593, 0.5194, 0.862, 0.5147, 0.862, 0.5147, 0.8593, 0.5194, 0.8542, 0.5182, 0.8521, 0.5144, 0.0, 0.0, 1.0, 0.0, 1.0, 1.0, 0.0, 1.0, 0.0, 0.0, 1.0, 0.0, 1.0, 1.0, 0.0, 1.0, 0.4834, 0.1273, 0.5223, 0.0717, 0.7331, 0.0717, 0.7331, 0.1273, 0.4041, 0.4359, 0.4004, 0.4086, 0.4926, 0.3961, 0.4963, 0.4234, 0.08863, 0.8804, 0.08863, 0.9302, 0.05409, 0.9302, 0.05409, 0.8804, 0.0, 0.0, 1.0, 0.0, 1.0, 1.0, 0.0, 1.0, 0.8669, 0.5245, 0.8669, 0.5299, 0.8631, 0.5299, 0.8631, 0.5245, 0.25, 0.933, 0.06699, 0.75, 0.06699, 0.75, 0.25, 0.933, 0.4927, 0.5386, 0.4943, 0.6611, 0.3612, 0.6614, 0.228, 0.6618, 0.2265, 0.5394, 0.3596, 0.539, 0.05891, 0.931, 0.05852, 0.8788, 0.08412, 0.8788, 0.08451, 0.931, 0.5, 1.0, 0.6913, 0.9619, 0.8536, 0.8536, 0.9619, 0.6913, 1.0, 0.5, 0.9619, 0.3087, 0.8536, 0.1464, 0.6913, 0.03806, 0.5, 0.0, 0.3087, 0.03806, 0.1464, 0.1464, 0.03806, 0.3087, 0.0, 0.5, 0.03806, 0.6913, 0.1464, 0.8536, 0.3087, 0.9619, 0.0, 0.0, 1.0, 0.0, 1.0, 1.0, 0.0, 1.0, 0.0, 0.0, 1.0, 0.0, 1.0, 1.0, 0.0, 1.0, 0.08873, 0.8807, 0.08873, 0.9304, 0.05422, 0.9304, 0.05422, 0.8807, 0.0, 0.0, 1.0, 0.0, 1.0, 1.0, 0.0, 1.0, 0.08318, 0.8833, 0.1043, 0.8829, 0.1054, 0.9476, 0.08406, 0.9338, 0.06277, 0.9241, 0.04143, 0.9111, 0.04096, 0.884, 0.06207, 0.8837, 0.8576, 0.5245, 0.8631, 0.5245, 0.8631, 0.5283, 0.8576, 0.5283, 0.1048, 0.9214, 0.03344, 0.9217, 0.03351, 0.8847, 0.1048, 0.8849, 0.1051, 0.9218, 0.03287, 0.9213, 0.03314, 0.8838, 0.1054, 0.8844, 0.5067, 0.5657, 0.5266, 0.5195, 0.5266, 0.5195, 0.5067, 0.5657, 0.2207, 0.4183, 0.2918, 0.3001, 0.2918, 0.3001, 0.2207, 0.4183, 0.5993, 0.704, 0.5319, 0.7446, 0.5319, 0.7446, 0.5993, 0.704, 0.457, 0.4095, 0.4069, 0.4184, 0.4069, 0.4184, 0.457, 0.4095, 0.2301, 0.991, 0.2836, 0.9906, 0.2831, 0.9179, 0.2312, 0.9053, 0.0, 0.0, 1.0, 0.0, 1.0, 1.0, 0.0, 1.0, 0.8593, 0.5035, 0.862, 0.5083, 0.8521, 0.5085, 0.8542, 0.5048, 0.5, 1.0, 0.8536, 0.8536, 1.0, 0.5, 0.8536, 0.1464, 0.5, 0.0, 0.1464, 0.1464, 0.0, 0.5, 0.1464, 0.8536, 0.5, 1.0, 0.6913, 0.9619, 0.8536, 0.8536, 0.9619, 0.6913, 1.0, 0.5, 0.9619, 0.3087, 0.8536, 0.1464, 0.6913, 0.03806, 0.5, 0.0, 0.3087, 0.03806, 0.1464, 0.1464, 0.03806, 0.3087, 0.0, 0.5, 0.03806, 0.6913, 0.1464, 0.8536, 0.3087, 0.9619, 0.0, 0.0, 1.0, 0.0, 1.0, 1.0, 0.0, 1.0, 0.5, 1.0, 0.8536, 0.8536, 1.0, 0.5, 0.8536, 0.1464, 0.5, 0.0, 0.1464, 0.1464, 0.0, 0.5, 0.1464, 0.8536, 0.8616, 0.5134, 0.862, 0.5147, 0.8521, 0.5144, 0.8521, 0.5085, 0.862, 0.5083, 0.8616, 0.5095, 0.8616, 0.5109, 0.8616, 0.5121, 0.5266, 0.5195, 0.5211, 0.453, 0.5211, 0.453, 0.5266, 0.5195, 0.6725, 0.5815, 0.5993, 0.704, 0.5993, 0.704, 0.6725, 0.5815, 0.4069, 0.4184, 0.3842, 0.4357, 0.3842, 0.4357, 0.4069, 0.4184, 0.5319, 0.7446, 0.3852, 0.7541, 0.3852, 0.7541, 0.5319, 0.7446, 0.3685, 0.5447, 0.405, 0.5821, 0.405, 0.5821, 0.3685, 0.5447, 0.5768, 0.2733, 0.6725, 0.3847, 0.6725, 0.3847, 0.5768, 0.2733, 0.3852, 0.7541, 0.3118, 0.7252, 0.3118, 0.7252, 0.3852, 0.7541, 0.405, 0.5821, 0.4324, 0.591, 0.4324, 0.591, 0.405, 0.5821, 0.6538, 0.9335, 0.6538, 0.3913, 0.7802, 0.4727, 0.7802, 0.8521, 0.5, 1.0, 0.933, 0.75, 0.933, 0.25, 0.5, 0.0, 0.06699, 0.25, 0.06699, 0.75, 0.4004, 0.5458, 0.4041, 0.5185, 0.4963, 0.531, 0.4926, 0.5583, 0.4041, 0.5185, 0.4017, 0.5055, 0.4507, 0.5055, 0.4963, 0.531, 0.4017, 0.5055, 0.4017, 0.4489, 0.4507, 0.4489, 0.4507, 0.5055, 0.4017, 0.4489, 0.4041, 0.4359, 0.4963, 0.4234, 0.4507, 0.4489, 0.4495, 0.5474, 0.6556, 0.5769, 0.6569, 0.7308, 0.517, 0.6434, 0.4994, 0.4489, 0.4994, 0.5055, 0.4507, 0.5055, 0.4507, 0.4489, 0.4481, 0.4231, 0.242, 0.4526, 0.3095, 0.3566, 0.4494, 0.2692, 0.4017, 0.4489, 0.4017, 0.5055, 0.4017, 0.5055, 0.4017, 0.4489, 0.4041, 0.4359, 0.4017, 0.4489, 0.4017, 0.4489, 0.4041, 0.4359, 0.4017, 0.5055, 0.4041, 0.5185, 0.4041, 0.5185, 0.4017, 0.5055, 0.4004, 0.4086, 0.4041, 0.4359, 0.4041, 0.4359, 0.4004, 0.4086, 0.09814, 0.9716, 0.0, 0.0, 0.1062, 0.9861, 0.04858, 0.9869, 0.04858, 0.9869, 0.0, 0.0, 0.0, 0.0, 0.0, 0.0, 0.0, 0.0, 0.0, 0.0, 0.04047, 0.9724, 0.09814, 0.9716, 0.7366, 0.223, 0.5254, 0.2348, 0.471, 0.1664, 0.7022, 0.1628, 0.0, 0.0, 1.0, 0.0, 1.0, 1.0, 0.0, 1.0, 0.0, 0.0, 1.0, 0.0, 1.0, 1.0, 0.0, 1.0, 0.0, 0.0, 1.0, 0.0, 1.0, 1.0, 0.0, 1.0, 0.0, 0.0, 1.0, 0.0, 1.0, 1.0, 0.0, 1.0, 0.0, 0.0, 1.0, 0.0, 1.0, 1.0, 0.0, 1.0, 0.0, 0.0, 1.0, 0.0, 1.0, 1.0, 0.0, 1.0, 0.0, 0.0, 1.0, 0.0, 1.0, 1.0, 0.0, 1.0, 0.0, 0.0, 1.0, 0.0, 1.0, 1.0, 0.0, 1.0, 0.0, 0.0, 1.0, 0.0, 1.0, 1.0, 0.0, 1.0, 0.0, 0.0, 1.0, 0.0, 1.0, 1.0, 0.0, 1.0, 0.0, 0.0, 1.0, 0.0, 1.0, 1.0, 0.0, 1.0, 0.3029, 0.8499, 0.3373, 0.8499, 0.3373, 0.8961, 0.3373, 0.9193, 0.3373, 0.9655, 0.3029, 0.9655, 0.09402, 0.9703, 0.115, 0.9704, 0.115, 0.9704, 0.09402, 0.9703, 0.182, 0.9479, 0.2082, 0.948, 0.2085, 0.9891, 0.1823, 0.9891, 0.149, 0.9891, 0.1176, 0.9892, 0.1173, 0.9481, 0.1487, 0.9479, 0.04238, 0.9475, 0.042, 0.8848, 0.06245, 0.8847, 0.0829, 0.8846, 0.1034, 0.8844, 0.1035, 0.9107, 0.08314, 0.9237, 0.06275, 0.9337, 0.0, 0.0, 1.0, 0.0, 1.0, 1.0, 0.0, 1.0, 0.03163, 0.9864, 0.04212, 0.9865, 0.05262, 0.9865, 0.0736, 0.9866, 0.09458, 0.9867, 0.1156, 0.9868, 0.115, 0.9704, 0.09402, 0.9703, 0.07304, 0.9702, 0.05206, 0.9701, 0.04156, 0.9701, 0.03107, 0.97, 0.0, 0.0, 1.0, 0.0, 1.0, 1.0, 0.0, 1.0, 0.0, 0.0, 1.0, 0.0, 1.0, 1.0, 0.0, 1.0, 0.5, 1.0, 0.933, 0.75, 0.933, 0.25, 0.5, 0.0, 0.06699, 0.25, 0.06699, 0.75, 0.5, 1.0, 0.8536, 0.8536, 1.0, 0.5, 0.8536, 0.1464, 0.5, 0.0, 0.1464, 0.1464, 0.0, 0.5, 0.1464, 0.8536, 0.5, 1.0, 0.7939, 0.9045, 0.9755, 0.6545, 0.9755, 0.3455, 0.7939, 0.09549, 0.5, 0.0, 0.2061, 0.09549, 0.02447, 0.3455, 0.02447, 0.6545, 0.2061, 0.9045, 0.5, 1.0, 0.8536, 0.8536, 1.0, 0.5, 0.8536, 0.1464, 0.5, 0.0, 0.1464, 0.1464, 0.0, 0.5, 0.1464, 0.8536, 0.4494, 0.7308, 0.3095, 0.6434, 0.242, 0.5474, 0.4481, 0.5769, 0.4481, 0.5769, 0.242, 0.5474, 0.242, 0.4526, 0.4481, 0.4231, 0.5968, 0.4489, 0.5968, 0.5055, 0.5481, 0.5055, 0.5481, 0.4489, 0.5481, 0.4489, 0.5481, 0.5055, 0.4994, 0.5055, 0.4994, 0.4489, 0.517, 0.3566, 0.6569, 0.2692, 0.6556, 0.4231, 0.4495, 0.4526, 0.4495, 0.4526, 0.6556, 0.4231, 0.6556, 0.5769, 0.4495, 0.5474, 0.05899, 0.931, 0.05861, 0.8788, 0.0842, 0.8788, 0.08459, 0.931, 0.07877, 0.8513, 0.1012, 0.8512, 0.1009, 0.8731, 0.07848, 0.8732, 0.056, 0.8733, 0.03353, 0.8734, 0.03383, 0.8515, 0.0563, 0.8514, 0.5294, 0.3911, 0.5591, 0.3871, 0.5628, 0.4144, 0.5331, 0.4184, 0.1296, 0.8842, 0.1474, 0.8847, 0.1363, 0.9169, 0.1251, 0.9247, 0.1142, 0.9244, 0.1034, 0.9161, 0.0939, 0.8834, 0.1117, 0.8838, 0.7383, 0.559, 0.6747, 0.559, 0.6747, 0.4214, 0.7383, 0.4214, 0.8019, 0.4214, 0.8019, 0.559, 0.8747, 0.5142, 0.8746, 0.516, 0.8636, 0.5158, 0.8632, 0.5142, 0.8629, 0.5124, 0.8629, 0.5106, 0.8632, 0.5088, 0.8636, 0.5072, 0.8746, 0.5065, 0.8747, 0.5088, 0.8747, 0.5106, 0.8747, 0.5124, 0.5, 1.0, 0.933, 0.75, 0.933, 0.25, 0.5, 0.0, 0.06699, 0.25, 0.06699, 0.75, 0.1293, 0.8832, 0.1476, 0.8831, 0.1373, 0.9165, 0.126, 0.9248, 0.1147, 0.9249, 0.1034, 0.9167, 0.09266, 0.8834, 0.111, 0.8833, 0.5233, 0.2322, 0.4834, 0.183, 0.7331, 0.183, 0.7316, 0.2298, 0.6725, 0.3847, 0.6725, 0.5815, 0.6725, 0.5815, 0.6725, 0.3847, 0.5819, 0.924, 0.3663, 0.924, 0.3663, 0.5485, 0.5819, 0.5485, 0.5819, 0.6987, 0.5644, 0.71, 0.5495, 0.6781, 0.5064, 0.6481, 0.4418, 0.6481, 0.3986, 0.6781, 0.3838, 0.71, 0.3838, 0.7625, 0.3986, 0.7944, 0.4418, 0.8244, 0.5064, 0.8244, 0.5495, 0.7944, 0.5644, 0.7625, 0.5819, 0.7738, 0.1481, 0.9874, 0.1162, 0.9875, 0.1161, 0.9484, 0.1481, 0.9483, 0.1801, 0.9482, 0.212, 0.9481, 0.2121, 0.9871, 0.1801, 0.9872, 0.0, 0.0, 1.0, 0.0, 1.0, 1.0, 0.0, 1.0, 0.0, 0.0, 0.0, 0.0, 0.0, 0.0, 0.0, 0.0, 1.0, 0.0, 0.5, 1.0, 0.9619, 0.3087, 1.0, 0.5, 0.06699, 0.75, 0.0, 0.5, 0.5, 0.0, 0.6913, 0.03806, 0.6446, 0.3266, 0.5686, 0.2758, 0.5686, 0.2758, 0.6446, 0.3266, 0.5, 1.0, 0.25, 0.933, 0.8536, 0.1464, 0.9619, 0.3087, 1.0, 1.0, 1.0, 0.0, 1.0, 0.5, 0.9619, 0.6913, 0.0, 0.5, 0.06699, 0.25, 0.3087, 0.03806, 0.5, 0.0, 0.06699, 0.25, 0.0, 0.0, 0.1464, 0.1464, 0.3087, 0.03806, 0.0, 0.0, 0.0, 0.0, 0.0, 0.0, 0.0, 0.0, 0.6913, 0.03806, 0.8536, 0.1464, 0.8536, 0.1464, 0.6913, 0.03806, 0.6491, 0.2162, 0.6491, 0.7605, 0.5497, 0.524, 0.5872, 0.3205, 0.06699, 0.75, 0.6913, 0.03806, 0.6913, 0.03806, 0.06699, 0.75, 0.25, 0.933, 0.06699, 0.75, 0.06699, 0.75, 0.25, 0.933, 0.8536, 0.1464, 0.25, 0.933, 0.25, 0.933, 0.8536, 0.1464, 0.3957, 0.3705, 0.3163, 0.4152, 0.3215, 0.2953, 0.3425, 0.2301, 0.25, 0.933, 0.06699, 0.75, 0.06699, 0.75, 0.25, 0.933, 0.5916, 0.7856, 0.1772, 0.4355, 0.2895, 0.4548, 0.4729, 0.5697, 0.6491, 0.7605, 0.5916, 0.7856, 0.4729, 0.5697, 0.5497, 0.524, 0.0, 0.0, 0.0, 0.0, 0.0, 0.0, 0.0, 0.0, 0.4444, 0.3494, 0.3957, 0.3705, 0.3425, 0.2301, 0.3727, 0.2144, 0.5319, 0.3141, 0.4444, 0.3494, 0.3727, 0.2144, 0.4367, 0.2426, 0.25, 0.933, 0.06699, 0.75, 0.06699, 0.75, 0.25, 0.933, 0.25, 0.933, 0.06699, 0.75, 0.06699, 0.75, 0.25, 0.933, 0.5872, 0.3205, 0.5497, 0.524, 0.4444, 0.3494, 0.5319, 0.3141, 0.5497, 0.524, 0.4729, 0.5697, 0.3957, 0.3705, 0.4444, 0.3494, 0.4729, 0.5697, 0.2895, 0.4548, 0.3163, 0.4152, 0.3957, 0.3705, 0.0, 0.0, 0.0, 0.0, 0.0, 0.0, 0.0, 0.0, 0.0, 0.0, 0.0, 0.0, 0.0, 0.0, 0.0, 0.0, 0.7022, 0.1628, 0.471, 0.1664, 0.4701, 0.1055, 0.7012, 0.1019, 0.4834, 0.183, 0.4834, 0.1273, 0.7331, 0.1273, 0.7331, 0.183, 0.7012, 0.1019, 0.4701, 0.1055, 0.5222, 0.03551, 0.7366, 0.03654, 0.0, 0.0, 0.0, 0.0, 0.0, 0.0, 0.0, 0.0, 0.0, 0.0, 0.0, 0.0, 0.0, 0.0, 0.0, 0.0, 0.0, 0.5, 0.0, 0.0, 0.0, 0.0, 0.03806, 0.6913, 0.6913, 0.9619, 0.5, 1.0, 0.0, 0.0, 1.0, 0.0, 0.4724, 0.1775, 0.4724, 0.3527, 0.4228, 0.2757, 0.4208, 0.1769, 0.4208, 0.001393, 0.4734, 0.0001112, 0.4734, 0.1001, 0.4208, 0.1767, 0.5996, 0.4094, 0.5628, 0.4144, 0.5591, 0.3871, 0.5959, 0.3821, 0.4926, 0.3961, 0.5294, 0.3911, 0.5331, 0.4184, 0.4963, 0.4234, 0.5294, 0.5633, 0.5331, 0.536, 0.5628, 0.54, 0.5591, 0.5673, 0.5996, 0.545, 0.5959, 0.5723, 0.5591, 0.5673, 0.5628, 0.54, 0.4963, 0.531, 0.5331, 0.536, 0.5294, 0.5633, 0.4926, 0.5583, 0.3497, 0.8596, 0.3681, 0.8402, 0.3681, 0.9965, 0.3497, 0.977, 0.1146, 0.986, 0.1091, 0.9861, 0.1036, 0.9861, 0.09816, 0.9862, 0.08168, 0.9864, 0.0652, 0.9867, 0.04872, 0.9869, 0.04049, 0.987, 0.03225, 0.9871, 0.03224, 0.9725, 0.04047, 0.9724, 0.09814, 0.9716, 0.1036, 0.9715, 0.1091, 0.9714, 0.1146, 0.9713, 0.0321, 0.9871, 0.03759, 0.987, 0.04309, 0.987, 0.04858, 0.9869, 0.1062, 0.9861, 0.1145, 0.986, 0.1146, 0.9713, 0.1064, 0.9714, 0.09814, 0.9715, 0.08167, 0.9718, 0.06519, 0.972, 0.04322, 0.9723, 0.03773, 0.9724, 0.03224, 0.9724, 0.07848, 0.8732, 0.1009, 0.8731, 0.1014, 0.8515, 0.07891, 0.8517, 0.05644, 0.8518, 0.03397, 0.8519, 0.03353, 0.8734, 0.056, 0.8733, 0.0417, 0.9864, 0.03121, 0.9864, 0.03107, 0.97, 0.04156, 0.9701, 0.05206, 0.9702, 0.07304, 0.9703, 0.09403, 0.9704, 0.115, 0.9705, 0.1151, 0.9868, 0.09416, 0.9867, 0.07318, 0.9866, 0.05219, 0.9865, 0.8747, 0.5295, 0.8747, 0.5286, 0.8824, 0.5286, 0.8462, 0.4414, 0.8824, 0.5391, 0.8824, 0.54, 0.8747, 0.54, 0.7388, 0.5734, 0.7394, 0.5428, 0.7401, 0.5205, 0.7401, 0.4942, 0.7401, 0.4678, 1.0, 0.0, 1.0, 1.0, 0.0, 1.0, 0.0, 1.0, 0.0, 1.0, 0.0, 0.0, 1.0, 0.0, 1.0, 0.0, 0.0, 1.0, 1.0, 1.0, 1.0, 1.0, 0.0, 1.0, 0.5686, 0.2758, 0.6446, 0.3266, 0.6446, 0.3266, 0.5686, 0.2758, 0.5686, 0.2758, 0.6446, 0.3266, 0.6446, 0.3266, 0.5686, 0.2758, 0.5686, 0.2758, 0.6446, 0.3266, 0.6446, 0.3266, 0.5686, 0.2758, 0.0, 0.0, 0.0, 0.0, 0.0, 0.0, 0.0, 0.0, 0.0, 0.0, 0.0, 0.0, 0.0, 0.0, 0.0, 0.0, 0.0, 0.0, 0.0, 0.0, 0.0, 0.0, 0.0, 0.0, 0.6913, 0.03806, 0.8536, 0.1464, 0.8536, 0.1464, 0.6913, 0.03806, 0.0, 0.0, 0.0, 0.0, 0.0, 0.0, 0.0, 0.0, 0.5032, 0.5109, 0.4223, 0.4426, 0.5686, 0.2758, 0.6446, 0.3266, 0.3617, 0.6953, 0.2759, 0.6095, 0.4223, 0.4426, 0.5032, 0.5109, 0.0, 0.0, 0.0, 0.0, 0.0, 0.0, 0.0, 0.0, 0.25, 0.933, 0.06699, 0.75, 0.06699, 0.75, 0.25, 0.933, 0.0, 0.0, 0.0, 0.0, 0.0, 0.0, 0.0, 0.0, 0.0, 0.0, 0.0, 0.0, 0.0, 0.0, 0.0, 0.0, 0.5686, 0.2758, 0.6446, 0.3266, 0.6446, 0.3266, 0.5686, 0.2758, 0.5686, 0.2758, 0.6446, 0.3266, 0.6446, 0.3266, 0.5686, 0.2758, 0.0, 0.0, 0.0, 0.0, 0.0, 0.0, 0.0, 0.0, 0.6446, 0.3266, 0.5686, 0.2758, 0.5686, 0.2758, 0.6446, 0.3266, 0.09434, 0.8729, 0.1033, 0.8729, 0.1034, 0.8512, 0.0945, 0.8512, 0.08557, 0.8512, 0.06773, 0.8511, 0.04989, 0.8511, 0.034, 0.851, 0.03384, 0.8727, 0.04973, 0.8728, 0.06758, 0.8728, 0.08542, 0.8729, 0.04985, 0.873, 0.03396, 0.8729, 0.034, 0.8511, 0.04989, 0.8511, 0.06773, 0.8511, 0.08557, 0.8512, 0.0945, 0.8512, 0.1034, 0.8512, 0.1034, 0.8731, 0.09446, 0.8731, 0.08554, 0.8731, 0.06769, 0.873, 0.042, 0.8848, 0.04238, 0.9475, 0.04238, 0.9475, 0.042, 0.8848, 0.07304, 0.9702, 0.09402, 0.9703, 0.09402, 0.9703, 0.07304, 0.9702, 0.0, 1.0, 1.0, 1.0, 1.0, 1.0, 0.0, 1.0, 0.05206, 0.9702, 0.04156, 0.9701, 0.04156, 0.9701, 0.05206, 0.9702, 0.1054, 0.9476, 0.1043, 0.8829, 0.1043, 0.8829, 0.1054, 0.9476, 0.05206, 0.9701, 0.07304, 0.9702, 0.07304, 0.9702, 0.05206, 0.9701, 0.1464, 0.1464, 0.0, 0.0, 0.0, 0.0, 0.1464, 0.1464, 0.03107, 0.97, 0.04156, 0.9701, 0.04156, 0.9701, 0.03107, 0.97, 0.03806, 0.3087, 0.1464, 0.1464, 0.1464, 0.1464, 0.03806, 0.3087, 0.04156, 0.9701, 0.05206, 0.9701, 0.05206, 0.9701, 0.04156, 0.9701, 0.03806, 0.3087, 0.1464, 0.1464, 0.1464, 0.1464, 0.03806, 0.3087, 0.07304, 0.9703, 0.05206, 0.9702, 0.05206, 0.9702, 0.07304, 0.9703, 0.0, 1.0, 1.0, 1.0, 1.0, 1.0, 0.0, 1.0, 0.9619, 0.6913, 0.8536, 0.8536, 0.8536, 0.8536, 0.9619, 0.6913, 0.09403, 0.9704, 0.07304, 0.9703, 0.07304, 0.9703, 0.09403, 0.9704, 0.04156, 0.9701, 0.03107, 0.97, 0.03107, 0.97, 0.04156, 0.9701, 0.9619, 0.6913, 0.8536, 0.8536, 0.8536, 0.8536, 0.9619, 0.6913, 0.115, 0.9705, 0.09403, 0.9704, 0.09403, 0.9704, 0.115, 0.9705, 0.0, 1.0, 1.0, 1.0, 1.0, 1.0, 0.0, 1.0, 0.8824, 0.5286, 0.8747, 0.5286, 0.8747, 0.5286, 0.8824, 0.5286, 1.0, 1.0, 0.9619, 0.6913, 0.9619, 0.6913, 1.0, 1.0, 0.8747, 0.54, 0.8824, 0.54, 0.8824, 0.54, 0.8747, 0.54, 0.862, 0.5083, 0.8593, 0.5035, 1.0, 0.0, 0.0, 0.0, 0.2838, 0.9914, 0.2312, 0.9914, 0.2308, 0.9051, 0.2838, 0.9177, 0.3511, 0.8267, 0.3512, 0.8232, 0.4327, 0.8256, 0.4327, 0.8292, 0.4326, 0.831, 0.351, 0.8284, 0.4041, 0.5185, 0.4004, 0.5458, 0.4004, 0.5458, 0.4041, 0.5185, 0.4004, 0.4086, 0.4041, 0.4359, 0.4041, 0.4359, 0.4004, 0.4086, 0.1062, 0.9861, 0.04858, 0.9869, 0.04858, 0.9869, 0.1062, 0.9861, 0.4017, 0.5055, 0.4041, 0.5185, 0.4041, 0.5185, 0.4017, 0.5055, 0.4017, 0.4489, 0.4017, 0.5055, 0.4017, 0.5055, 0.4017, 0.4489, 0.09814, 0.9716, 0.04047, 0.9724, 0.04047, 0.9724, 0.09814, 0.9716, 0.4041, 0.4359, 0.4017, 0.4489, 0.4017, 0.4489, 0.4041, 0.4359, 0.0, 0.0, 0.0, 0.0, 0.0, 0.0, 0.0, 0.0, 0.7308, 0.9047, 0.9704, 0.9047, 0.9704, 0.9246, 0.7308, 0.9246, 0.09814, 0.9716, 0.04047, 0.9724, 0.04047, 0.9724, 0.09814, 0.9716, 0.09814, 0.9716, 0.09814, 0.9716, 0.09814, 0.9716, 0.09814, 0.9716, 0.4041, 0.5185, 0.09814, 0.9716, 0.0, 0.0, 0.0, 0.0, 0.0, 0.0, 0.4017, 0.5055, 0.7308, 0.9246, 0.9704, 0.9246, 0.9704, 0.9408, 0.7308, 0.9408, 0.09814, 0.9716, 0.04047, 0.9724, 0.04047, 0.9724, 0.09814, 0.9716, 0.09814, 0.9716, 0.04047, 0.9724, 0.04047, 0.9724, 0.09814, 0.9716, 0.7308, 0.957, 0.9704, 0.957, 0.9704, 0.9769, 0.7308, 0.9769, 0.09814, 0.9716, 0.04047, 0.9724, 0.04047, 0.9724, 0.09814, 0.9716, 0.7308, 0.9408, 0.9704, 0.9408, 0.9704, 0.957, 0.7308, 0.957, 0.0, 0.0, 0.0, 0.0, 0.0, 0.0, 0.0, 0.0, 0.4017, 0.4489, 0.4017, 0.4772, 0.4017, 0.5055, 0.0, 0.0, 0.0, 0.0, 0.351, 0.8284, 0.4326, 0.831, 0.4324, 0.8367, 0.3509, 0.8342, 0.4017, 0.4489, 0.4017, 0.4772, 0.4017, 0.4772, 0.4017, 0.4489, 0.4017, 0.4772, 0.4017, 0.5055, 0.4017, 0.5055, 0.4017, 0.4772, 0.4017, 0.5055, 0.0, 0.0, 0.0, 0.0, 0.4017, 0.5055, 0.0, 0.0, 0.0, 0.0, 0.0, 0.0, 0.0, 0.0, 0.1062, 0.9861, 0.1062, 0.9861, 0.1062, 0.9861, 0.1062, 0.9861, 0.0, 0.0, 0.0, 0.0, 0.0, 0.0, 0.0, 0.0, 0.0, 0.0, 0.0, 0.0, 0.0, 0.0, 0.0, 0.0, 0.1062, 0.9861, 0.1062, 0.9861, 0.1062, 0.9861, 0.1062, 0.9861, 0.0, 0.0, 0.0, 0.0, 0.0, 0.0, 0.0, 0.0, 0.04047, 0.9724, 0.04047, 0.9724, 0.04047, 0.9724, 0.04047, 0.9724, 0.04047, 0.9724, 0.04047, 0.9724, 0.04047, 0.9724, 0.04047, 0.9724, 0.0, 0.0, 0.0, 0.0, 0.0, 0.0, 0.0, 0.0, 0.04047, 0.9724, 0.04047, 0.9724, 0.04047, 0.9724, 0.04047, 0.9724, 0.1062, 0.9861, 0.1062, 0.9861, 0.1062, 0.9861, 0.1062, 0.9861, 0.0, 0.0, 0.0, 0.0, 0.0, 0.0, 0.0, 0.0, 0.0, 0.0, 0.0, 0.0, 0.0, 0.0, 0.0, 0.0, 0.0, 0.0, 0.0, 0.0, 0.0, 0.0, 0.0, 0.0, 0.04047, 0.9724, 0.04047, 0.9724, 0.04047, 0.9724, 0.04047, 0.9724, 0.1062, 0.9861, 0.1062, 0.9861, 0.1062, 0.9861, 0.1062, 0.9861, 0.0, 0.0, 0.0, 0.0, 0.0, 0.0, 0.0, 0.0, 0.0, 0.0, 0.0, 0.0, 0.0, 0.0, 0.0, 0.0, 0.0, 0.0, 0.0, 0.0, 0.0, 0.0, 0.0, 0.0, 0.1062, 0.9861, 0.1062, 0.9861, 0.1062, 0.9861, 0.1062, 0.9861, 0.0, 0.0, 0.0, 0.0, 0.0, 0.0, 0.0, 0.0, 0.0, 0.0, 0.0, 0.0, 0.0, 0.0, 0.0, 0.0, 0.1062, 0.9861, 0.1062, 0.9861, 0.1062, 0.9861, 0.1062, 0.9861, 0.0, 0.0, 0.0, 0.0, 0.0, 0.0, 0.0, 0.0, 0.0, 0.0, 0.0, 0.0, 0.0, 0.0, 0.0, 0.0, 0.04047, 0.9724, 0.04047, 0.9724, 0.04047, 0.9724, 0.04047, 0.9724, 0.0, 0.0, 0.0, 0.0, 0.0, 0.0, 0.0, 0.0, 0.0, 0.0, 0.0, 0.0, 0.0, 0.0, 0.0, 0.0, 0.04047, 0.9724, 0.04047, 0.9724, 0.04047, 0.9724, 0.04047, 0.9724, 0.04047, 0.9724, 0.04047, 0.9724, 0.04047, 0.9724, 0.04047, 0.9724, 0.0, 0.0, 0.0, 0.0, 0.0, 0.0, 0.0, 0.0, 0.04047, 0.9724, 0.04047, 0.9724, 0.04047, 0.9724, 0.04047, 0.9724, 0.0, 0.0, 0.0, 0.0, 0.0, 0.0, 0.0, 0.0, 0.1062, 0.9861, 0.1062, 0.9861, 0.1062, 0.9861, 0.1062, 0.9861, 0.0, 0.0, 0.0, 0.0, 0.0, 0.0, 0.0, 0.0, 0.1062, 0.9861, 0.1062, 0.9861, 0.1062, 0.9861, 0.1062, 0.9861, 0.2536, 0.9232, 0.2536, 0.9209, 0.2616, 0.9209, 0.2616, 0.9232, 0.0, 0.0, 0.0, 0.0, 0.0, 0.0, 0.0, 0.0, 0.1062, 0.9861, 0.1062, 0.9861, 0.1062, 0.9861, 0.1062, 0.9861, 0.0, 0.0, 0.0, 0.0, 0.0, 0.0, 0.0, 0.0, 0.0, 0.0, 0.0, 0.0, 0.0, 0.0, 0.0, 0.0, 0.04047, 0.9724, 0.04047, 0.9724, 0.04047, 0.9724, 0.04047, 0.9724, 0.0, 0.0, 0.0, 0.0, 0.0, 0.0, 0.0, 0.0, 0.0, 0.0, 0.0, 0.0, 0.0, 0.0, 0.0, 0.0, 0.04047, 0.9724, 0.04047, 0.9724, 0.04047, 0.9724, 0.04047, 0.9724, 0.04047, 0.9724, 0.04047, 0.9724, 0.04047, 0.9724, 0.04047, 0.9724, 0.0, 0.0, 0.0, 0.0, 0.0, 0.0, 0.0, 0.0, 0.04047, 0.9724, 0.04047, 0.9724, 0.04047, 0.9724, 0.04047, 0.9724, 0.0, 0.0, 0.0, 0.0, 0.0, 0.0, 0.0, 0.0, 0.1062, 0.9861, 0.1062, 0.9861, 0.1062, 0.9861, 0.1062, 0.9861, 0.0, 0.0, 0.0, 0.0, 0.0, 0.0, 0.0, 0.0, 0.1062, 0.9861, 0.1062, 0.9861, 0.1062, 0.9861, 0.1062, 0.9861, 0.0, 0.0, 0.0, 0.0, 0.0, 0.0, 0.0, 0.0, 0.1062, 0.9861, 0.1062, 0.9861, 0.1062, 0.9861, 0.1062, 0.9861, 0.2558, 0.8509, 0.2585, 0.851, 0.2598, 0.8508, 0.2652, 0.851, 0.2664, 0.8513, 0.2691, 0.8514, 0.2731, 0.857, 0.2743, 0.8625, 0.273, 0.8681, 0.2688, 0.8739, 0.2659, 0.8741, 0.2644, 0.8746, 0.2589, 0.8742, 0.2575, 0.8735, 0.2548, 0.8734, 0.2508, 0.8676, 0.2498, 0.8619, 0.2513, 0.8563, 0.2536, 0.9565, 0.2536, 0.9542, 0.2616, 0.9542, 0.2616, 0.9565, 0.2536, 0.9782, 0.2536, 0.9722, 0.2616, 0.9722, 0.2616, 0.9782, 0.2536, 0.9817, 0.2536, 0.9805, 0.2616, 0.9805, 0.2616, 0.9817, 0.2536, 0.9531, 0.2536, 0.9483, 0.2616, 0.9483, 0.2616, 0.9531, 0.2536, 0.9673, 0.2536, 0.9625, 0.2616, 0.9625, 0.2616, 0.9673, 0.2536, 0.9625, 0.2536, 0.9565, 0.2616, 0.9565, 0.2616, 0.9625, 0.2536, 0.9472, 0.2536, 0.9449, 0.2616, 0.9449, 0.2616, 0.9472, 0.2536, 0.9722, 0.2536, 0.9673, 0.2616, 0.9673, 0.2616, 0.9722, 0.2536, 0.9542, 0.2536, 0.9531, 0.2616, 0.9531, 0.2616, 0.9542, 0.2536, 0.9292, 0.2536, 0.9232, 0.2616, 0.9232, 0.2616, 0.9292, 0.2536, 0.9209, 0.2536, 0.9197, 0.2616, 0.9197, 0.2616, 0.9209, 0.2536, 0.9341, 0.2536, 0.9292, 0.2616, 0.9292, 0.2616, 0.9341, 0.2536, 0.9805, 0.2536, 0.9782, 0.2616, 0.9782, 0.2616, 0.9805, 0.2536, 0.9389, 0.2536, 0.9341, 0.2616, 0.9341, 0.2616, 0.9389, 0.3566, 0.9917, 0.2392, 0.9999, 0.2469, 0.8726, 0.2992, 0.8595, 0.2536, 0.9483, 0.2536, 0.9472, 0.2616, 0.9472, 0.2616, 0.9483, 0.2536, 0.9449, 0.2536, 0.9389, 0.2616, 0.9389, 0.2616, 0.9449, 0.2451, 0.9746, 0.2451, 0.9695, 0.2536, 0.9695, 0.2536, 0.9746, 0.4326, 0.831, 0.4327, 0.8292, 0.4385, 0.8277, 0.4388, 0.8297, 0.4017, 0.5055, 0.4017, 0.4772, 0.4017, 0.4772, 0.4017, 0.5055, 0.04858, 0.9869, 0.04858, 0.9869, 0.04858, 0.9869, 0.04858, 0.9869, 0.4004, 0.4086, 0.4041, 0.4359, 0.4041, 0.4359, 0.4004, 0.4086, 0.09814, 0.9716, 0.09814, 0.9716, 0.09814, 0.9716, 0.09814, 0.9716, 0.4017, 0.4489, 0.4017, 0.5055, 0.4017, 0.5055, 0.4017, 0.4489, 0.09814, 0.9716, 0.09814, 0.9716, 0.09814, 0.9716, 0.09814, 0.9716, 0.4327, 0.8292, 0.4327, 0.8256, 0.4375, 0.8233, 0.4385, 0.8277, 0.4017, 0.5055, 0.4041, 0.5185, 0.4041, 0.5185, 0.4017, 0.5055, 0.4041, 0.5185, 0.4004, 0.5458, 0.4004, 0.5458, 0.4041, 0.5185, 0.04858, 0.9869, 0.04858, 0.9869, 0.04858, 0.9869, 0.04858, 0.9869, 0.4017, 0.4772, 0.4017, 0.4489, 0.4017, 0.4489, 0.4017, 0.4772, 0.04858, 0.9869, 0.04858, 0.9869, 0.04858, 0.9869, 0.04858, 0.9869, 0.4041, 0.5185, 0.4017, 0.5055, 0.4017, 0.5055, 0.4041, 0.5185, 0.4041, 0.4359, 0.4017, 0.4489, 0.4017, 0.4489, 0.4041, 0.4359, 0.09814, 0.9716, 0.4041, 0.5185, 0.4041, 0.5185, 0.09814, 0.9716, 0.09814, 0.9716, 0.09814, 0.9716, 0.09814, 0.9716, 0.09814, 0.9716, 0.04858, 0.9869, 0.04858, 0.9869, 0.04858, 0.9869, 0.04858, 0.9869, 0.2505, 0.8678, 0.2502, 0.8665, 0.2502, 0.8609, 0.2505, 0.8596, 0.2505, 0.8568, 0.2561, 0.8526, 0.2617, 0.8513, 0.2673, 0.8526, 0.2729, 0.8568, 0.2737, 0.8596, 0.2738, 0.8609, 0.2738, 0.8637, 0.2738, 0.8665, 0.2737, 0.8678, 0.2729, 0.8705, 0.2673, 0.8747, 0.2617, 0.876, 0.2561, 0.8747, 0.2505, 0.8705, 0.2451, 0.9496, 0.2451, 0.9485, 0.2536, 0.9485, 0.2536, 0.9496, 0.3771, 0.499, 0.3232, 0.5106, 0.2945, 0.3682, 0.3239, 0.3604, 0.2451, 0.9695, 0.2451, 0.9644, 0.2536, 0.9644, 0.2536, 0.9695, 0.2451, 0.9558, 0.2451, 0.9546, 0.2536, 0.9546, 0.2536, 0.9558, 0.2451, 0.9398, 0.2451, 0.9347, 0.2536, 0.9347, 0.2536, 0.9398, 0.3232, 0.5106, 0.2699, 0.5134, 0.2646, 0.3731, 0.2945, 0.3682, 0.2451, 0.9296, 0.2451, 0.9233, 0.2536, 0.9233, 0.2536, 0.9296, 0.2451, 0.9233, 0.2451, 0.9208, 0.2536, 0.9208, 0.2536, 0.9233, 0.2451, 0.9809, 0.2451, 0.9746, 0.2536, 0.9746, 0.2536, 0.9809, 0.2451, 0.9834, 0.2451, 0.9809, 0.2536, 0.9809, 0.2536, 0.9834, 0.2451, 0.9546, 0.2451, 0.9496, 0.2536, 0.9496, 0.2536, 0.9546, 0.2451, 0.9644, 0.2451, 0.9582, 0.2536, 0.9582, 0.2536, 0.9644, 0.2451, 0.9208, 0.2451, 0.9197, 0.2536, 0.9197, 0.2536, 0.9208, 0.2451, 0.9485, 0.2451, 0.946, 0.2536, 0.946, 0.2536, 0.9485, 0.2451, 0.9347, 0.2451, 0.9296, 0.2536, 0.9296, 0.2536, 0.9347, 0.2451, 0.9845, 0.2451, 0.9834, 0.2536, 0.9834, 0.2536, 0.9845, 0.2451, 0.9582, 0.2451, 0.9558, 0.2536, 0.9558, 0.2536, 0.9582, 0.2451, 0.946, 0.2451, 0.9398, 0.2536, 0.9398, 0.2536, 0.946, 0.1062, 0.9861, 0.0, 0.0, 0.0, 0.0, 0.0, 0.0, 0.6725, 0.3847, 0.5768, 0.2733, 0.5768, 0.2733, 0.6725, 0.3847, 0.3118, 0.7252, 0.2193, 0.6113, 0.2193, 0.6113, 0.3118, 0.7252, 0.4324, 0.591, 0.4834, 0.5825, 0.4834, 0.5825, 0.4324, 0.591, 0.2193, 0.6113, 0.2207, 0.4183, 0.2207, 0.4183, 0.2193, 0.6113, 0.5026, 0.2459, 0.5768, 0.2733, 0.5768, 0.2733, 0.5026, 0.2459, 0.4834, 0.5825, 0.5067, 0.5657, 0.5067, 0.5657, 0.4834, 0.5825, 0.3842, 0.4357, 0.3626, 0.4785, 0.3626, 0.4785, 0.3842, 0.4357, 0.3577, 0.2589, 0.5026, 0.2459, 0.5026, 0.2459, 0.3577, 0.2589, 0.5211, 0.453, 0.4851, 0.4171, 0.4851, 0.4171, 0.5211, 0.453, 0.3626, 0.4785, 0.3685, 0.5447, 0.3685, 0.5447, 0.3626, 0.4785, 0.2918, 0.3001, 0.3577, 0.2589, 0.3577, 0.2589, 0.2918, 0.3001, 0.4851, 0.4171, 0.457, 0.4095, 0.457, 0.4095, 0.4851, 0.4171, 0.3577, 0.2589, 0.2918, 0.3001, 0.2918, 0.3001, 0.3577, 0.2589, 0.3118, 0.7252, 0.3852, 0.7541, 0.3852, 0.7541, 0.3118, 0.7252, 0.5026, 0.2459, 0.3577, 0.2589, 0.3577, 0.2589, 0.5026, 0.2459, 0.5993, 0.704, 0.6725, 0.5815, 0.6725, 0.5815, 0.5993, 0.704, 0.3852, 0.7541, 0.5319, 0.7446, 0.5319, 0.7446, 0.3852, 0.7541, 0.2207, 0.4183, 0.2193, 0.6113, 0.2193, 0.6113, 0.2207, 0.4183, 0.5768, 0.2733, 0.5026, 0.2459, 0.5026, 0.2459, 0.5768, 0.2733, 0.2918, 0.3001, 0.2207, 0.4183, 0.2207, 0.4183, 0.2918, 0.3001, 0.5319, 0.7446, 0.5993, 0.704, 0.5993, 0.704, 0.5319, 0.7446, 0.6725, 0.5815, 0.6725, 0.3847, 0.6725, 0.3847, 0.6725, 0.5815, 0.2193, 0.6113, 0.3118, 0.7252, 0.3118, 0.7252, 0.2193, 0.6113, 0.3577, 0.2589, 0.2918, 0.3001, 0.2918, 0.3001, 0.3577, 0.2589, 0.1232, 0.9145, 0.1287, 0.9109, 0.1318, 0.9049, 0.1316, 0.8981, 0.1283, 0.8922, 0.1226, 0.8889, 0.1162, 0.8891, 0.1106, 0.8926, 0.1075, 0.8986, 0.1077, 0.9055, 0.111, 0.9113, 0.1167, 0.9146, 0.6725, 0.3847, 0.5768, 0.2733, 0.5768, 0.2733, 0.6725, 0.3847, 0.3118, 0.7252, 0.3852, 0.7541, 0.3852, 0.7541, 0.3118, 0.7252, 0.5026, 0.2459, 0.3577, 0.2589, 0.3577, 0.2589, 0.5026, 0.2459, 0.5993, 0.704, 0.6725, 0.5815, 0.6725, 0.5815, 0.5993, 0.704, 0.3852, 0.7541, 0.5319, 0.7446, 0.5319, 0.7446, 0.3852, 0.7541, 0.2207, 0.4183, 0.2193, 0.6113, 0.2193, 0.6113, 0.2207, 0.4183, 0.5768, 0.2733, 0.5026, 0.2459, 0.5026, 0.2459, 0.5768, 0.2733, 0.2918, 0.3001, 0.2207, 0.4183, 0.2207, 0.4183, 0.2918, 0.3001, 0.5319, 0.7446, 0.5993, 0.704, 0.5993, 0.704, 0.5319, 0.7446, 0.6725, 0.5815, 0.6725, 0.3847, 0.6725, 0.3847, 0.6725, 0.5815, 0.2193, 0.6113, 0.3118, 0.7252, 0.3118, 0.7252, 0.2193, 0.6113, 0.4562, 0.5778, 0.4767, 0.5713, 0.3842, 0.4357, 0.4069, 0.4184, 0.4115, 0.5731, 0.4562, 0.5778, 0.4069, 0.4184, 0.457, 0.4095, 0.3933, 0.5608, 0.4115, 0.5731, 0.457, 0.4095, 0.4851, 0.4171, 0.3697, 0.5214, 0.3933, 0.5608, 0.4851, 0.4171, 0.5211, 0.453, 0.4349, 0.4204, 0.4142, 0.4273, 0.5067, 0.5657, 0.4834, 0.5825, 0.4796, 0.4279, 0.4349, 0.4204, 0.4834, 0.5825, 0.4324, 0.591, 0.4982, 0.439, 0.4796, 0.4279, 0.4324, 0.591, 0.405, 0.5821, 0.5178, 0.4781, 0.4982, 0.439, 0.405, 0.5821, 0.3685, 0.5447, 0.3806, 0.4576, 0.3697, 0.5214, 0.5211, 0.453, 0.5266, 0.5195, 0.4142, 0.4273, 0.3806, 0.4576, 0.5266, 0.5195, 0.5067, 0.5657, 0.5045, 0.5387, 0.5178, 0.4781, 0.3685, 0.5447, 0.3626, 0.4785, 0.4767, 0.5713, 0.5045, 0.5387, 0.3626, 0.4785, 0.3842, 0.4357, 0.3883, 0.8636, 0.3883, 0.8434, 0.3891, 0.8388, 0.3891, 0.829, 0.416, 0.8332, 0.416, 0.8413, 0.4151, 0.8452, 0.4151, 0.8619, 0.416, 0.8657, 0.416, 0.8738, 0.3891, 0.878, 0.3891, 0.8682, 0.3683, 0.9264, 0.3641, 0.9267, 0.3626, 0.9115, 0.3671, 0.9113, 0.2421, 0.888, 0.2449, 0.8881, 0.2462, 0.8879, 0.2515, 0.8881, 0.2527, 0.8884, 0.2554, 0.8885, 0.2595, 0.8941, 0.2606, 0.8996, 0.2594, 0.9052, 0.2551, 0.911, 0.2522, 0.9112, 0.2508, 0.9117, 0.2452, 0.9114, 0.2439, 0.9106, 0.2411, 0.9105, 0.2371, 0.9047, 0.2361, 0.899, 0.2376, 0.8934, 0.0, 0.0, 0.0, 0.0, 0.0, 0.0, 0.0, 0.0, 0.04047, 0.9724, 0.04047, 0.9724, 0.04047, 0.9724, 0.04047, 0.9724, 0.0, 0.0, 0.0, 0.0, 0.0, 0.0, 0.0, 0.0, 0.0, 0.0, 0.0, 0.0, 0.0, 0.0, 0.0, 0.0, 0.04047, 0.9724, 0.04047, 0.9724, 0.04047, 0.9724, 0.04047, 0.9724, 0.04047, 0.9724, 0.04047, 0.9724, 0.04047, 0.9724, 0.04047, 0.9724, 0.0, 0.0, 0.0, 0.0, 0.0, 0.0, 0.0, 0.0, 0.04047, 0.9724, 0.04047, 0.9724, 0.04047, 0.9724, 0.04047, 0.9724, 0.0, 0.0, 0.0, 0.0, 0.0, 0.0, 0.0, 0.0, 0.09258, 1.023, 0.09258, 1.023, 0.09258, 1.023, 0.09258, 1.023, 0.3641, 0.9267, 0.3617, 0.927, 0.3604, 0.9123, 0.3626, 0.9115, 0.09258, 1.023, 0.09258, 1.023, 0.09258, 1.023, 0.09258, 1.023, 0.0, 0.0, 0.0, 0.0, 0.0, 0.0, 0.0, 0.0, 0.09258, 1.023, 0.09258, 1.023, 0.09258, 1.023, 0.09258, 1.023, 0.3617, 0.927, 0.3524, 0.9273, 0.3518, 0.9117, 0.3604, 0.9123, 0.0, 0.0, 0.0, 0.0, 0.0, 0.0, 0.0, 0.0, 0.09258, 1.023, 0.09258, 1.023, 0.09258, 1.023, 0.09258, 1.023, 0.0, 0.0, 0.0, 0.0, 0.0, 0.0, 0.0, 0.0, 0.0, 0.0, 0.0, 0.0, 0.0, 0.0, 0.0, 0.0, 0.2515, 0.8881, 0.2462, 0.8879, 0.2462, 0.8879, 0.2515, 0.8881, 0.0, 0.0, 0.0, 0.0, 0.0, 0.0, 0.0, 0.0, 0.3842, 0.4357, 0.3626, 0.4785, 0.2207, 0.4183, 0.2918, 0.3001, 0.3626, 0.4785, 0.3685, 0.5447, 0.2193, 0.6113, 0.2207, 0.4183, 0.5067, 0.5657, 0.5266, 0.5195, 0.6725, 0.5815, 0.5993, 0.704, 0.5266, 0.5195, 0.5211, 0.453, 0.6725, 0.3847, 0.6725, 0.5815, 0.3685, 0.5447, 0.405, 0.5821, 0.3118, 0.7252, 0.2193, 0.6113, 0.405, 0.5821, 0.4324, 0.591, 0.3852, 0.7541, 0.3118, 0.7252, 0.4324, 0.591, 0.4834, 0.5825, 0.5319, 0.7446, 0.3852, 0.7541, 0.4834, 0.5825, 0.5067, 0.5657, 0.5993, 0.704, 0.5319, 0.7446, 0.5211, 0.453, 0.4851, 0.4171, 0.5768, 0.2733, 0.6725, 0.3847, 0.4851, 0.4171, 0.457, 0.4095, 0.5026, 0.2459, 0.5768, 0.2733, 0.457, 0.4095, 0.4069, 0.4184, 0.3577, 0.2589, 0.5026, 0.2459, 0.4069, 0.4184, 0.3842, 0.4357, 0.2918, 0.3001, 0.3577, 0.2589, 0.3577, 0.2589, 0.2918, 0.3001, 0.2918, 0.3001, 0.3577, 0.2589, 0.6725, 0.3847, 0.5768, 0.2733, 0.5768, 0.2733, 0.6725, 0.3847, 0.6725, 0.5815, 0.6725, 0.3847, 0.6725, 0.3847, 0.6725, 0.5815, 0.3118, 0.7252, 0.3852, 0.7541, 0.3852, 0.7541, 0.3118, 0.7252, 0.5026, 0.2459, 0.3577, 0.2589, 0.3577, 0.2589, 0.5026, 0.2459, 0.6725, 0.3847, 0.5768, 0.2733, 0.5768, 0.2733, 0.6725, 0.3847, 0.3852, 0.7541, 0.5319, 0.7446, 0.5319, 0.7446, 0.3852, 0.7541, 0.5768, 0.2733, 0.5026, 0.2459, 0.5026, 0.2459, 0.5768, 0.2733, 0.5993, 0.704, 0.6725, 0.5815, 0.6725, 0.5815, 0.5993, 0.704, 0.2918, 0.3001, 0.2207, 0.4183, 0.2207, 0.4183, 0.2918, 0.3001, 0.5319, 0.7446, 0.5993, 0.704, 0.5993, 0.704, 0.5319, 0.7446, 0.2207, 0.4183, 0.2193, 0.6113, 0.2193, 0.6113, 0.2207, 0.4183, 0.2193, 0.6113, 0.3118, 0.7252, 0.3118, 0.7252, 0.2193, 0.6113, 0.3577, 0.2589, 0.2918, 0.3001, 0.2918, 0.3001, 0.3577, 0.2589, 0.3118, 0.7252, 0.3852, 0.7541, 0.3852, 0.7541, 0.3118, 0.7252, 0.5026, 0.2459, 0.3577, 0.2589, 0.3577, 0.2589, 0.5026, 0.2459, 0.5993, 0.704, 0.6725, 0.5815, 0.6725, 0.5815, 0.5993, 0.704, 0.3852, 0.7541, 0.5319, 0.7446, 0.5319, 0.7446, 0.3852, 0.7541, 0.2207, 0.4183, 0.2193, 0.6113, 0.2193, 0.6113, 0.2207, 0.4183, 0.5768, 0.2733, 0.5026, 0.2459, 0.5026, 0.2459, 0.5768, 0.2733, 0.2918, 0.3001, 0.2207, 0.4183, 0.2207, 0.4183, 0.2918, 0.3001, 0.5319, 0.7446, 0.5993, 0.704, 0.5993, 0.704, 0.5319, 0.7446, 0.6725, 0.5815, 0.6725, 0.3847, 0.6725, 0.3847, 0.6725, 0.5815, 0.2193, 0.6113, 0.3118, 0.7252, 0.3118, 0.7252, 0.2193, 0.6113, 0.3577, 0.2589, 0.2918, 0.3001, 0.2918, 0.3001, 0.3577, 0.2589, 0.2646, 0.8719, 0.2684, 0.8694, 0.2705, 0.8653, 0.2704, 0.8607, 0.2681, 0.8567, 0.2643, 0.8544, 0.2598, 0.8545, 0.2561, 0.857, 0.254, 0.8611, 0.2541, 0.8657, 0.2564, 0.8697, 0.2602, 0.872, 0.6725, 0.3847, 0.5768, 0.2733, 0.5768, 0.2733, 0.6725, 0.3847, 0.3118, 0.7252, 0.3852, 0.7541, 0.3852, 0.7541, 0.3118, 0.7252, 0.5026, 0.2459, 0.3577, 0.2589, 0.3577, 0.2589, 0.5026, 0.2459, 0.5993, 0.704, 0.6725, 0.5815, 0.6725, 0.5815, 0.5993, 0.704, 0.3852, 0.7541, 0.5319, 0.7446, 0.5319, 0.7446, 0.3852, 0.7541, 0.2207, 0.4183, 0.2193, 0.6113, 0.2193, 0.6113, 0.2207, 0.4183, 0.5768, 0.2733, 0.5026, 0.2459, 0.5026, 0.2459, 0.5768, 0.2733, 0.2918, 0.3001, 0.2207, 0.4183, 0.2207, 0.4183, 0.2918, 0.3001, 0.5319, 0.7446, 0.5993, 0.704, 0.5993, 0.704, 0.5319, 0.7446, 0.6725, 0.5815, 0.6725, 0.3847, 0.6725, 0.3847, 0.6725, 0.5815, 0.2193, 0.6113, 0.3118, 0.7252, 0.3118, 0.7252, 0.2193, 0.6113, 0.4562, 0.5778, 0.4767, 0.5713, 0.3842, 0.4357, 0.4069, 0.4184, 0.4115, 0.5731, 0.4562, 0.5778, 0.4069, 0.4184, 0.457, 0.4095, 0.3933, 0.5608, 0.4115, 0.5731, 0.457, 0.4095, 0.4851, 0.4171, 0.3697, 0.5214, 0.3933, 0.5608, 0.4851, 0.4171, 0.5211, 0.453, 0.4349, 0.4204, 0.4142, 0.4273, 0.5067, 0.5657, 0.4834, 0.5825, 0.4796, 0.4279, 0.4349, 0.4204, 0.4834, 0.5825, 0.4324, 0.591, 0.4982, 0.439, 0.4796, 0.4279, 0.4324, 0.591, 0.405, 0.5821, 0.5178, 0.4781, 0.4982, 0.439, 0.405, 0.5821, 0.3685, 0.5447, 0.3806, 0.4576, 0.3697, 0.5214, 0.5211, 0.453, 0.5266, 0.5195, 0.4142, 0.4273, 0.3806, 0.4576, 0.5266, 0.5195, 0.5067, 0.5657, 0.5045, 0.5387, 0.5178, 0.4781, 0.3685, 0.5447, 0.3626, 0.4785, 0.4767, 0.5713, 0.5045, 0.5387, 0.3626, 0.4785, 0.3842, 0.4357, 0.5178, 0.4781, 0.5045, 0.5387, 0.4767, 0.5713, 0.4562, 0.5778, 0.4115, 0.5731, 0.3933, 0.5608, 0.3697, 0.5214, 0.3806, 0.4576, 0.4142, 0.4273, 0.4349, 0.4204, 0.4796, 0.4279, 0.4982, 0.439, 0.5783, 0.4631, 0.5906, 0.5426, 0.562, 0.6019, 0.5225, 0.6265, 0.4592, 0.636, 0.4167, 0.6223, 0.3751, 0.5732, 0.3693, 0.4908, 0.3974, 0.4316, 0.4363, 0.4067, 0.4991, 0.3988, 0.5408, 0.414, 0.3577, 0.2589, 0.2918, 0.3001, 0.2918, 0.3001, 0.3577, 0.2589, 0.6725, 0.5815, 0.6725, 0.3847, 0.6725, 0.3847, 0.6725, 0.5815, 0.3118, 0.7252, 0.3852, 0.7541, 0.3852, 0.7541, 0.3118, 0.7252, 0.5026, 0.2459, 0.3577, 0.2589, 0.3577, 0.2589, 0.5026, 0.2459, 0.6725, 0.3847, 0.5768, 0.2733, 0.5768, 0.2733, 0.6725, 0.3847, 0.3852, 0.7541, 0.5319, 0.7446, 0.5319, 0.7446, 0.3852, 0.7541, 0.5768, 0.2733, 0.5026, 0.2459, 0.5026, 0.2459, 0.5768, 0.2733, 0.5993, 0.704, 0.6725, 0.5815, 0.6725, 0.5815, 0.5993, 0.704, 0.2918, 0.3001, 0.2207, 0.4183, 0.2207, 0.4183, 0.2918, 0.3001, 0.5319, 0.7446, 0.5993, 0.704, 0.5993, 0.704, 0.5319, 0.7446, 0.2207, 0.4183, 0.2193, 0.6113, 0.2193, 0.6113, 0.2207, 0.4183, 0.2193, 0.6113, 0.3118, 0.7252, 0.3118, 0.7252, 0.2193, 0.6113, 0.26, 0.954, 0.26, 0.9635, 0.2444, 0.9635, 0.2445, 0.954, 0.26, 0.9476, 0.26, 0.954, 0.2445, 0.954, 0.2445, 0.9476, 0.2602, 1.007, 0.2602, 1.016, 0.2447, 1.016, 0.2447, 1.007, 0.2601, 1.0, 0.2602, 1.007, 0.2447, 1.007, 0.2446, 1.0, 0.26, 0.9909, 0.2601, 1.0, 0.2446, 1.0, 0.2445, 0.9909, 0.26, 0.9846, 0.26, 0.9909, 0.2445, 0.9909, 0.2445, 0.9846, 0.2626, 0.9451, 0.2626, 0.9587, 0.2538, 0.9587, 0.2538, 0.9451, 0.2602, 0.9223, 0.2602, 0.9318, 0.2447, 0.9318, 0.2447, 0.9223, 0.26, 0.9635, 0.26, 0.9751, 0.2444, 0.9751, 0.2444, 0.9635, 0.2602, 0.9318, 0.2601, 0.9382, 0.2446, 0.9382, 0.2447, 0.9318, 0.26, 0.9751, 0.26, 0.9846, 0.2445, 0.9846, 0.2444, 0.9751, 0.2601, 0.9382, 0.26, 0.9476, 0.2445, 0.9476, 0.2446, 0.9382, 0.5115, 0.8039, 0.5115, 0.7891, 0.6242, 0.7891, 0.6242, 0.8039, 0.5115, 0.7891, 0.5115, 0.7708, 0.6242, 0.7708, 0.6242, 0.7891, 0.5115, 0.7212, 0.5115, 0.7063, 0.6242, 0.7063, 0.6242, 0.7212, 0.5115, 0.7063, 0.5115, 0.6881, 0.6242, 0.6881, 0.6242, 0.7063, 0.5115, 0.7708, 0.5115, 0.7559, 0.6242, 0.7559, 0.6242, 0.7708, 0.5115, 0.7559, 0.5115, 0.746, 0.6242, 0.746, 0.6242, 0.7559, 0.5115, 0.746, 0.5115, 0.7311, 0.6242, 0.7311, 0.6242, 0.746, 0.5115, 0.7311, 0.5115, 0.7212, 0.6242, 0.7212, 0.6242, 0.7311, 0.5115, 0.6881, 0.5115, 0.6732, 0.6242, 0.6732, 0.6242, 0.6881, 0.5115, 0.6732, 0.5115, 0.6633, 0.6242, 0.6633, 0.6242, 0.6732, 0.5034, 0.7638, 0.5034, 0.7512, 0.6281, 0.7521, 0.6281, 0.7647, 0.5115, 0.8138, 0.5115, 0.8039, 0.6242, 0.8039, 0.6242, 0.8138, 0.712, 0.5709, 0.7284, 0.5648, 0.7314, 0.5839, 0.7185, 0.5873, 0.6637, 0.663, 0.6665, 0.6205, 0.6864, 0.6252, 0.6917, 0.6544, 0.8366, 0.6213, 0.8752, 0.7019, 0.784, 0.6748, 0.7893, 0.6411, 0.6914, 0.5833, 0.712, 0.5709, 0.7185, 0.5873, 0.7034, 0.5971, 0.6665, 0.6205, 0.6786, 0.5954, 0.6943, 0.6072, 0.6864, 0.6252, 0.8752, 0.7019, 0.7291, 0.7845, 0.7424, 0.6923, 0.784, 0.6748, 0.6786, 0.5954, 0.6914, 0.5833, 0.7034, 0.5971, 0.6943, 0.6072, 0.6781, 0.7132, 0.6637, 0.663, 0.6917, 0.6544, 0.7152, 0.6831, 0.7284, 0.5648, 0.7564, 0.5659, 0.7511, 0.586, 0.7314, 0.5839, 0.7291, 0.7845, 0.6781, 0.7132, 0.7152, 0.6831, 0.7424, 0.6923, 0.7564, 0.5659, 0.7956, 0.5834, 0.7751, 0.6041, 0.7511, 0.586, 0.7956, 0.5834, 0.8366, 0.6213, 0.7893, 0.6411, 0.7751, 0.6041])
me_cube.materials.append(mat_material)
me_cube.materials.append(mat_uzi_textures)
me_cube.use_remesh_preserve_volume = False
me_cube.use_remesh_preserve_attributes = False
me_cube.use_mirror_vertex_groups = False
me_cube.update()

# ---- objects
ob_cube = bpy.data.objects.new('Cube', me_cube)

# ---- transforms, parenting, visibility, modifiers, constraints
ob_cube.location = (0.0, 0.0, 0.0)
ob_cube.lock_rotations_4d = False
ob_cube.empty_display_type = 'ARROWS'
ob_cube.lineart.crease_threshold = 0.0

# ---- collection membership
col_collection_1.objects.link(ob_cube)

# ---- scene / render settings (as saved in the file)
scene.frame_start = 1; scene.frame_end = 250; scene.frame_set(12)
scene.render.engine = 'BLENDER_EEVEE_NEXT'
scene.render.resolution_percentage = 50
scene.render.dither_intensity = 0.0
scene.cycles.use_denoising = False
scene.cycles.samples = 128
scene.cycles.sampling_pattern = 'TABULATED_SOBOL'
scene.cycles.use_adaptive_sampling = False
scene.cycles.use_light_tree = False
scene.view_settings.view_transform = 'Standard'
bpy.context.view_layer.update()

# ---- added for rendering (the .blend has no active camera and no usable light): camera, sun
cam_auto = bpy.data.cameras.new('AutoCamera')
cam_auto.lens = 50.0
cam_auto.sensor_width = 36.0
cam_auto.clip_end = 1000.0
ob_auto_camera = bpy.data.objects.new('AutoCamera', cam_auto)
scene.collection.objects.link(ob_auto_camera)
ob_auto_camera.location = (8.52519, -11.3248, 7.53031)
ob_auto_camera.rotation_euler = (1.09748, -7.21219e-08, 0.694738)
scene.camera = ob_auto_camera
light_auto_sun = bpy.data.lights.new('AutoSun', 'SUN')
light_auto_sun.energy = 3.0
light_auto_sun.angle = 0.0523599
ob_auto_sun = bpy.data.objects.new('AutoSun', light_auto_sun)
scene.collection.objects.link(ob_auto_sun)
ob_auto_sun.rotation_euler = (0.872665, 0.174533, 0.523599)
bpy.context.view_layer.update()
